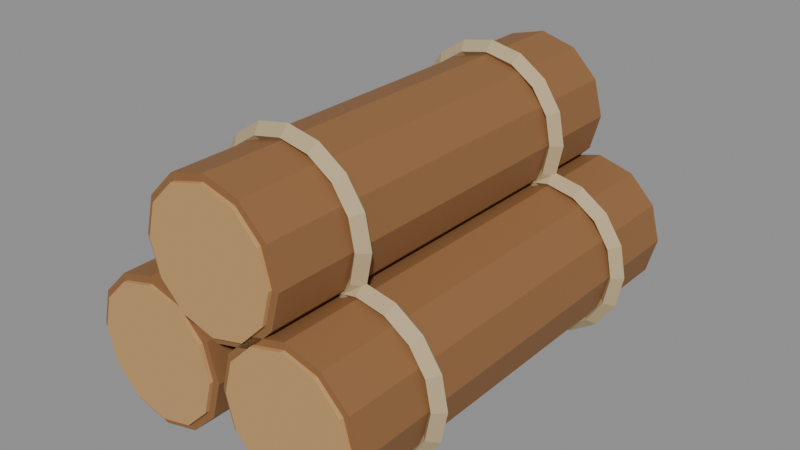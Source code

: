 # Source: cargo-timber.blend  (saved by Blender 4.2.67; exported with 4.5.12 LTS)
import bpy
from mathutils import Matrix  # noqa: F401  (used for matrix-valued properties, if any)

bpy.ops.wm.read_factory_settings(use_empty=True)
scene = bpy.context.scene
scene.name = 'Scene'

# ---- materials (node trees are filled in below, after node groups)
mat_salt_worn_oak = bpy.data.materials.new('Salt worn oak')
mat_salt_worn_oak.diffuse_color = (0.28, 0.13, 0.045, 1.0)
mat_cut_timber = bpy.data.materials.new('Cut timber')
mat_cut_timber.diffuse_color = (0.55, 0.32, 0.13, 1.0)
mat_hemp_lashings = bpy.data.materials.new('Hemp lashings')
mat_hemp_lashings.diffuse_color = (0.5, 0.39, 0.22, 1.0)

# ---- material node trees
mat_salt_worn_oak.use_nodes = True; mat_salt_worn_oak.node_tree.nodes.clear()
_N = mat_salt_worn_oak.node_tree.nodes; _L = mat_salt_worn_oak.node_tree.links
n0 = _N.new('ShaderNodeBsdfPrincipled'); n0.name = 'Principled BSDF'; n0.location = (10, 300)
n0.inputs[0].default_value = (0.28, 0.13, 0.045, 1.0)
n0.inputs[2].default_value = 0.72
n1 = _N.new('ShaderNodeOutputMaterial'); n1.name = 'Material Output'; n1.location = (300, 300)
_L.new(n0.outputs[0], n1.inputs[0])
n1.is_active_output = True
mat_cut_timber.use_nodes = True; mat_cut_timber.node_tree.nodes.clear()
_N = mat_cut_timber.node_tree.nodes; _L = mat_cut_timber.node_tree.links
n0 = _N.new('ShaderNodeBsdfPrincipled'); n0.name = 'Principled BSDF'; n0.location = (10, 300)
n0.inputs[0].default_value = (0.55, 0.32, 0.13, 1.0)
n0.inputs[2].default_value = 0.72
n1 = _N.new('ShaderNodeOutputMaterial'); n1.name = 'Material Output'; n1.location = (300, 300)
_L.new(n0.outputs[0], n1.inputs[0])
n1.is_active_output = True
mat_hemp_lashings.use_nodes = True; mat_hemp_lashings.node_tree.nodes.clear()
_N = mat_hemp_lashings.node_tree.nodes; _L = mat_hemp_lashings.node_tree.links
n0 = _N.new('ShaderNodeBsdfPrincipled'); n0.name = 'Principled BSDF'; n0.location = (10, 300)
n0.inputs[0].default_value = (0.5, 0.39, 0.22, 1.0)
n0.inputs[2].default_value = 0.72
n1 = _N.new('ShaderNodeOutputMaterial'); n1.name = 'Material Output'; n1.location = (300, 300)
_L.new(n0.outputs[0], n1.inputs[0])
n1.is_active_output = True

# ---- meshes
me_cylinder = bpy.data.meshes.new('Cylinder')
me_cylinder.from_pydata([(-0.28, 0.27, -0.825), (-0.28, 0.27, 0.825), (-0.145, 0.2338, -0.825), (-0.145, 0.2338, 0.825), (-0.04617, 0.135, -0.825), (-0.04617, 0.135, 0.825), (-0.01, 0.0, -0.825), (-0.01, 0.0, 0.825), (-0.04617, -0.135, -0.825), (-0.04617, -0.135, 0.825), (-0.145, -0.2338, -0.825), (-0.145, -0.2338, 0.825), (-0.28, -0.27, -0.825), (-0.28, -0.27, 0.825), (-0.415, -0.2338, -0.825), (-0.415, -0.2338, 0.825), (-0.5138, -0.135, -0.825), (-0.5138, -0.135, 0.825), (-0.55, 0.0, -0.825), (-0.55, 0.0, 0.825), (-0.5138, 0.135, -0.825), (-0.5138, 0.135, 0.825), (-0.415, 0.2338, -0.825), (-0.415, 0.2338, 0.825), (-0.28, 0.245, 0.821), (-0.28, 0.245, 0.839), (-0.1575, 0.2122, 0.821), (-0.1575, 0.2122, 0.839), (-0.06782, 0.1225, 0.821), (-0.06782, 0.1225, 0.839), (-0.035, 3.628e-08, 0.821), (-0.035, 3.628e-08, 0.839), (-0.06782, -0.1225, 0.821), (-0.06782, -0.1225, 0.839), (-0.1575, -0.2122, 0.821), (-0.1575, -0.2122, 0.839), (-0.28, -0.245, 0.821), (-0.28, -0.245, 0.839), (-0.4025, -0.2122, 0.821), (-0.4025, -0.2122, 0.839), (-0.4922, -0.1225, 0.821), (-0.4922, -0.1225, 0.839), (-0.525, 3.628e-08, 0.821), (-0.525, 3.628e-08, 0.839), (-0.4922, 0.1225, 0.821), (-0.4922, 0.1225, 0.839), (-0.4025, 0.2122, 0.821), (-0.4025, 0.2122, 0.839), (-0.28, 0.245, -0.839), (-0.28, 0.245, -0.821), (-0.1575, 0.2122, -0.839), (-0.1575, 0.2122, -0.821), (-0.06782, 0.1225, -0.839), (-0.06782, 0.1225, -0.821), (-0.035, -3.628e-08, -0.839), (-0.035, -3.628e-08, -0.821), (-0.06782, -0.1225, -0.839), (-0.06782, -0.1225, -0.821), (-0.1575, -0.2122, -0.839), (-0.1575, -0.2122, -0.821), (-0.28, -0.245, -0.839), (-0.28, -0.245, -0.821), (-0.4025, -0.2122, -0.839), (-0.4025, -0.2122, -0.821), (-0.4922, -0.1225, -0.839), (-0.4922, -0.1225, -0.821), (-0.525, -3.628e-08, -0.839), (-0.525, -3.628e-08, -0.821), (-0.4922, 0.1225, -0.839), (-0.4922, 0.1225, -0.821), (-0.4025, 0.2122, -0.839), (-0.4025, 0.2122, -0.821), (0.035, 2.186e-08, 0.5), (0.0, 2.186e-08, 0.535), (-0.035, 2.186e-08, 0.5), (0.0, 2.186e-08, 0.465), (0.01102, 0.1205, 0.5), (-0.02131, 0.1072, 0.535), (-0.05365, 0.09376, 0.5), (-0.02131, 0.1072, 0.465), (-0.05726, 0.2227, 0.5), (-0.08201, 0.198, 0.535), (-0.1068, 0.1732, 0.5), (-0.08201, 0.198, 0.465), (-0.1595, 0.291, 0.5), (-0.1728, 0.2587, 0.535), (-0.1862, 0.2264, 0.5), (-0.1728, 0.2587, 0.465), (-0.28, 0.315, 0.5), (-0.28, 0.28, 0.535), (-0.28, 0.245, 0.5), (-0.28, 0.28, 0.465), (-0.4005, 0.291, 0.5), (-0.3872, 0.2587, 0.535), (-0.3738, 0.2264, 0.5), (-0.3872, 0.2587, 0.465), (-0.5027, 0.2227, 0.5), (-0.478, 0.198, 0.535), (-0.4532, 0.1732, 0.5), (-0.478, 0.198, 0.465), (-0.571, 0.1205, 0.5), (-0.5387, 0.1072, 0.535), (-0.5064, 0.09376, 0.5), (-0.5387, 0.1072, 0.465), (-0.595, 4.939e-08, 0.5), (-0.56, 4.633e-08, 0.535), (-0.525, 4.327e-08, 0.5), (-0.56, 4.633e-08, 0.465), (-0.571, -0.1205, 0.5), (-0.5387, -0.1072, 0.535), (-0.5064, -0.09376, 0.5), (-0.5387, -0.1072, 0.465), (-0.5027, -0.2227, 0.5), (-0.478, -0.198, 0.535), (-0.4532, -0.1732, 0.5), (-0.478, -0.198, 0.465), (-0.4005, -0.291, 0.5), (-0.3872, -0.2587, 0.535), (-0.3738, -0.2264, 0.5), (-0.3872, -0.2587, 0.465), (-0.28, -0.315, 0.5), (-0.28, -0.28, 0.535), (-0.28, -0.245, 0.5), (-0.28, -0.28, 0.465), (-0.1595, -0.291, 0.5), (-0.1728, -0.2587, 0.535), (-0.1862, -0.2264, 0.5), (-0.1728, -0.2587, 0.465), (-0.05726, -0.2227, 0.5), (-0.08201, -0.198, 0.535), (-0.1068, -0.1732, 0.5), (-0.08201, -0.198, 0.465), (0.01102, -0.1205, 0.5), (-0.02131, -0.1072, 0.535), (-0.05365, -0.09376, 0.5), (-0.02131, -0.1072, 0.465), (0.035, -2.186e-08, -0.5), (0.0, -2.186e-08, -0.465), (-0.035, -2.186e-08, -0.5), (0.0, -2.186e-08, -0.535), (0.01102, 0.1205, -0.5), (-0.02131, 0.1072, -0.465), (-0.05365, 0.09376, -0.5), (-0.02131, 0.1072, -0.535), (-0.05726, 0.2227, -0.5), (-0.08201, 0.198, -0.465), (-0.1068, 0.1732, -0.5), (-0.08201, 0.198, -0.535), (-0.1595, 0.291, -0.5), (-0.1728, 0.2587, -0.465), (-0.1862, 0.2264, -0.5), (-0.1728, 0.2587, -0.535), (-0.28, 0.315, -0.5), (-0.28, 0.28, -0.465), (-0.28, 0.245, -0.5), (-0.28, 0.28, -0.535), (-0.4005, 0.291, -0.5), (-0.3872, 0.2587, -0.465), (-0.3738, 0.2264, -0.5), (-0.3872, 0.2587, -0.535), (-0.5027, 0.2227, -0.5), (-0.478, 0.198, -0.465), (-0.4532, 0.1732, -0.5), (-0.478, 0.198, -0.535), (-0.571, 0.1205, -0.5), (-0.5387, 0.1072, -0.465), (-0.5064, 0.09376, -0.5), (-0.5387, 0.1072, -0.535), (-0.595, 5.682e-09, -0.5), (-0.56, 2.623e-09, -0.465), (-0.525, -4.371e-10, -0.5), (-0.56, 2.623e-09, -0.535), (-0.571, -0.1205, -0.5), (-0.5387, -0.1072, -0.465), (-0.5064, -0.09376, -0.5), (-0.5387, -0.1072, -0.535), (-0.5027, -0.2227, -0.5), (-0.478, -0.198, -0.465), (-0.4532, -0.1732, -0.5), (-0.478, -0.198, -0.535), (-0.4005, -0.291, -0.5), (-0.3872, -0.2587, -0.465), (-0.3738, -0.2264, -0.5), (-0.3872, -0.2587, -0.535), (-0.28, -0.315, -0.5), (-0.28, -0.28, -0.465), (-0.28, -0.245, -0.5), (-0.28, -0.28, -0.535), (-0.1595, -0.291, -0.5), (-0.1728, -0.2587, -0.465), (-0.1862, -0.2264, -0.5), (-0.1728, -0.2587, -0.535), (-0.05726, -0.2227, -0.5), (-0.08201, -0.198, -0.465), (-0.1068, -0.1732, -0.5), (-0.08201, -0.198, -0.535), (0.01102, -0.1205, -0.5), (-0.02131, -0.1072, -0.465), (-0.05365, -0.09376, -0.5), (-0.02131, -0.1072, -0.535), (0.28, 0.27, -0.825), (0.28, 0.27, 0.825), (0.415, 0.2338, -0.825), (0.415, 0.2338, 0.825), (0.5138, 0.135, -0.825), (0.5138, 0.135, 0.825), (0.55, 0.0, -0.825), (0.55, 0.0, 0.825), (0.5138, -0.135, -0.825), (0.5138, -0.135, 0.825), (0.415, -0.2338, -0.825), (0.415, -0.2338, 0.825), (0.28, -0.27, -0.825), (0.28, -0.27, 0.825), (0.145, -0.2338, -0.825), (0.145, -0.2338, 0.825), (0.04617, -0.135, -0.825), (0.04617, -0.135, 0.825), (0.01, 0.0, -0.825), (0.01, 0.0, 0.825), (0.04617, 0.135, -0.825), (0.04617, 0.135, 0.825), (0.145, 0.2338, -0.825), (0.145, 0.2338, 0.825), (0.28, 0.245, 0.821), (0.28, 0.245, 0.839), (0.4025, 0.2122, 0.821), (0.4025, 0.2122, 0.839), (0.4922, 0.1225, 0.821), (0.4922, 0.1225, 0.839), (0.525, 3.628e-08, 0.821), (0.525, 3.628e-08, 0.839), (0.4922, -0.1225, 0.821), (0.4922, -0.1225, 0.839), (0.4025, -0.2122, 0.821), (0.4025, -0.2122, 0.839), (0.28, -0.245, 0.821), (0.28, -0.245, 0.839), (0.1575, -0.2122, 0.821), (0.1575, -0.2122, 0.839), (0.06782, -0.1225, 0.821), (0.06782, -0.1225, 0.839), (0.035, 3.628e-08, 0.821), (0.035, 3.628e-08, 0.839), (0.06782, 0.1225, 0.821), (0.06782, 0.1225, 0.839), (0.1575, 0.2122, 0.821), (0.1575, 0.2122, 0.839), (0.28, 0.245, -0.839), (0.28, 0.245, -0.821), (0.4025, 0.2122, -0.839), (0.4025, 0.2122, -0.821), (0.4922, 0.1225, -0.839), (0.4922, 0.1225, -0.821), (0.525, -3.628e-08, -0.839), (0.525, -3.628e-08, -0.821), (0.4922, -0.1225, -0.839), (0.4922, -0.1225, -0.821), (0.4025, -0.2122, -0.839), (0.4025, -0.2122, -0.821), (0.28, -0.245, -0.839), (0.28, -0.245, -0.821), (0.1575, -0.2122, -0.839), (0.1575, -0.2122, -0.821), (0.06782, -0.1225, -0.839), (0.06782, -0.1225, -0.821), (0.035, -3.628e-08, -0.839), (0.035, -3.628e-08, -0.821), (0.06782, 0.1225, -0.839), (0.06782, 0.1225, -0.821), (0.1575, 0.2122, -0.839), (0.1575, 0.2122, -0.821), (0.595, 2.186e-08, 0.5), (0.56, 2.186e-08, 0.535), (0.525, 2.186e-08, 0.5), (0.56, 2.186e-08, 0.465), (0.571, 0.1205, 0.5), (0.5387, 0.1072, 0.535), (0.5064, 0.09376, 0.5), (0.5387, 0.1072, 0.465), (0.5027, 0.2227, 0.5), (0.478, 0.198, 0.535), (0.4532, 0.1732, 0.5), (0.478, 0.198, 0.465), (0.4005, 0.291, 0.5), (0.3872, 0.2587, 0.535), (0.3738, 0.2264, 0.5), (0.3872, 0.2587, 0.465), (0.28, 0.315, 0.5), (0.28, 0.28, 0.535), (0.28, 0.245, 0.5), (0.28, 0.28, 0.465), (0.1595, 0.291, 0.5), (0.1728, 0.2587, 0.535), (0.1862, 0.2264, 0.5), (0.1728, 0.2587, 0.465), (0.05726, 0.2227, 0.5), (0.08201, 0.198, 0.535), (0.1068, 0.1732, 0.5), (0.08201, 0.198, 0.465), (-0.01102, 0.1205, 0.5), (0.02131, 0.1072, 0.535), (0.05365, 0.09376, 0.5), (0.02131, 0.1072, 0.465), (-0.035, 4.939e-08, 0.5), (0.0, 4.633e-08, 0.535), (0.035, 4.327e-08, 0.5), (0.0, 4.633e-08, 0.465), (-0.01102, -0.1205, 0.5), (0.02131, -0.1072, 0.535), (0.05365, -0.09376, 0.5), (0.02131, -0.1072, 0.465), (0.05726, -0.2227, 0.5), (0.08201, -0.198, 0.535), (0.1068, -0.1732, 0.5), (0.08201, -0.198, 0.465), (0.1595, -0.291, 0.5), (0.1728, -0.2587, 0.535), (0.1862, -0.2264, 0.5), (0.1728, -0.2587, 0.465), (0.28, -0.315, 0.5), (0.28, -0.28, 0.535), (0.28, -0.245, 0.5), (0.28, -0.28, 0.465), (0.4005, -0.291, 0.5), (0.3872, -0.2587, 0.535), (0.3738, -0.2264, 0.5), (0.3872, -0.2587, 0.465), (0.5027, -0.2227, 0.5), (0.478, -0.198, 0.535), (0.4532, -0.1732, 0.5), (0.478, -0.198, 0.465), (0.571, -0.1205, 0.5), (0.5387, -0.1072, 0.535), (0.5064, -0.09376, 0.5), (0.5387, -0.1072, 0.465), (0.595, -2.186e-08, -0.5), (0.56, -2.186e-08, -0.465), (0.525, -2.186e-08, -0.5), (0.56, -2.186e-08, -0.535), (0.571, 0.1205, -0.5), (0.5387, 0.1072, -0.465), (0.5064, 0.09376, -0.5), (0.5387, 0.1072, -0.535), (0.5027, 0.2227, -0.5), (0.478, 0.198, -0.465), (0.4532, 0.1732, -0.5), (0.478, 0.198, -0.535), (0.4005, 0.291, -0.5), (0.3872, 0.2587, -0.465), (0.3738, 0.2264, -0.5), (0.3872, 0.2587, -0.535), (0.28, 0.315, -0.5), (0.28, 0.28, -0.465), (0.28, 0.245, -0.5), (0.28, 0.28, -0.535), (0.1595, 0.291, -0.5), (0.1728, 0.2587, -0.465), (0.1862, 0.2264, -0.5), (0.1728, 0.2587, -0.535), (0.05726, 0.2227, -0.5), (0.08201, 0.198, -0.465), (0.1068, 0.1732, -0.5), (0.08201, 0.198, -0.535), (-0.01102, 0.1205, -0.5), (0.02131, 0.1072, -0.465), (0.05365, 0.09376, -0.5), (0.02131, 0.1072, -0.535), (-0.035, 5.682e-09, -0.5), (0.0, 2.623e-09, -0.465), (0.035, -4.371e-10, -0.5), (0.0, 2.623e-09, -0.535), (-0.01102, -0.1205, -0.5), (0.02131, -0.1072, -0.465), (0.05365, -0.09376, -0.5), (0.02131, -0.1072, -0.535), (0.05726, -0.2227, -0.5), (0.08201, -0.198, -0.465), (0.1068, -0.1732, -0.5), (0.08201, -0.198, -0.535), (0.1595, -0.291, -0.5), (0.1728, -0.2587, -0.465), (0.1862, -0.2264, -0.5), (0.1728, -0.2587, -0.535), (0.28, -0.315, -0.5), (0.28, -0.28, -0.465), (0.28, -0.245, -0.5), (0.28, -0.28, -0.535), (0.4005, -0.291, -0.5), (0.3872, -0.2587, -0.465), (0.3738, -0.2264, -0.5), (0.3872, -0.2587, -0.535), (0.5027, -0.2227, -0.5), (0.478, -0.198, -0.465), (0.4532, -0.1732, -0.5), (0.478, -0.198, -0.535), (0.571, -0.1205, -0.5), (0.5387, -0.1072, -0.465), (0.5064, -0.09376, -0.5), (0.5387, -0.1072, -0.535), (0.0, 0.69, -0.825), (0.0, 0.69, 0.825), (0.135, 0.6538, -0.825), (0.135, 0.6538, 0.825), (0.2338, 0.555, -0.825), (0.2338, 0.555, 0.825), (0.27, 0.42, -0.825), (0.27, 0.42, 0.825), (0.2338, 0.285, -0.825), (0.2338, 0.285, 0.825), (0.135, 0.1862, -0.825), (0.135, 0.1862, 0.825), (0.0, 0.15, -0.825), (0.0, 0.15, 0.825), (-0.135, 0.1862, -0.825), (-0.135, 0.1862, 0.825), (-0.2338, 0.285, -0.825), (-0.2338, 0.285, 0.825), (-0.27, 0.42, -0.825), (-0.27, 0.42, 0.825), (-0.2338, 0.555, -0.825), (-0.2338, 0.555, 0.825), (-0.135, 0.6538, -0.825), (-0.135, 0.6538, 0.825), (0.0, 0.665, 0.821), (0.0, 0.665, 0.839), (0.1225, 0.6322, 0.821), (0.1225, 0.6322, 0.839), (0.2122, 0.5425, 0.821), (0.2122, 0.5425, 0.839), (0.245, 0.42, 0.821), (0.245, 0.42, 0.839), (0.2122, 0.2975, 0.821), (0.2122, 0.2975, 0.839), (0.1225, 0.2078, 0.821), (0.1225, 0.2078, 0.839), (0.0, 0.175, 0.821), (0.0, 0.175, 0.839), (-0.1225, 0.2078, 0.821), (-0.1225, 0.2078, 0.839), (-0.2122, 0.2975, 0.821), (-0.2122, 0.2975, 0.839), (-0.245, 0.42, 0.821), (-0.245, 0.42, 0.839), (-0.2122, 0.5425, 0.821), (-0.2122, 0.5425, 0.839), (-0.1225, 0.6322, 0.821), (-0.1225, 0.6322, 0.839), (0.0, 0.665, -0.839), (0.0, 0.665, -0.821), (0.1225, 0.6322, -0.839), (0.1225, 0.6322, -0.821), (0.2122, 0.5425, -0.839), (0.2122, 0.5425, -0.821), (0.245, 0.42, -0.839), (0.245, 0.42, -0.821), (0.2122, 0.2975, -0.839), (0.2122, 0.2975, -0.821), (0.1225, 0.2078, -0.839), (0.1225, 0.2078, -0.821), (0.0, 0.175, -0.839), (0.0, 0.175, -0.821), (-0.1225, 0.2078, -0.839), (-0.1225, 0.2078, -0.821), (-0.2122, 0.2975, -0.839), (-0.2122, 0.2975, -0.821), (-0.245, 0.42, -0.839), (-0.245, 0.42, -0.821), (-0.2122, 0.5425, -0.839), (-0.2122, 0.5425, -0.821), (-0.1225, 0.6322, -0.839), (-0.1225, 0.6322, -0.821), (0.315, 0.42, 0.5), (0.28, 0.42, 0.535), (0.245, 0.42, 0.5), (0.28, 0.42, 0.465), (0.291, 0.5405, 0.5), (0.2587, 0.5272, 0.535), (0.2264, 0.5138, 0.5), (0.2587, 0.5272, 0.465), (0.2227, 0.6427, 0.5), (0.198, 0.618, 0.535), (0.1732, 0.5932, 0.5), (0.198, 0.618, 0.465), (0.1205, 0.711, 0.5), (0.1072, 0.6787, 0.535), (0.09376, 0.6464, 0.5), (0.1072, 0.6787, 0.465), (2.98e-08, 0.735, 0.5), (2.98e-08, 0.7, 0.535), (2.98e-08, 0.665, 0.5), (2.98e-08, 0.7, 0.465), (-0.1205, 0.711, 0.5), (-0.1072, 0.6787, 0.535), (-0.09376, 0.6464, 0.5), (-0.1072, 0.6787, 0.465), (-0.2227, 0.6427, 0.5), (-0.198, 0.618, 0.535), (-0.1732, 0.5932, 0.5), (-0.198, 0.618, 0.465), (-0.291, 0.5405, 0.5), (-0.2587, 0.5272, 0.535), (-0.2264, 0.5138, 0.5), (-0.2587, 0.5272, 0.465), (-0.315, 0.42, 0.5), (-0.28, 0.42, 0.535), (-0.245, 0.42, 0.5), (-0.28, 0.42, 0.465), (-0.291, 0.2995, 0.5), (-0.2587, 0.3128, 0.535), (-0.2264, 0.3262, 0.5), (-0.2587, 0.3128, 0.465), (-0.2227, 0.1973, 0.5), (-0.198, 0.222, 0.535), (-0.1732, 0.2468, 0.5), (-0.198, 0.222, 0.465), (-0.1205, 0.129, 0.5), (-0.1072, 0.1613, 0.535), (-0.09376, 0.1936, 0.5), (-0.1072, 0.1613, 0.465), (2.98e-08, 0.105, 0.5), (2.98e-08, 0.14, 0.535), (2.98e-08, 0.175, 0.5), (2.98e-08, 0.14, 0.465), (0.1205, 0.129, 0.5), (0.1072, 0.1613, 0.535), (0.09376, 0.1936, 0.5), (0.1072, 0.1613, 0.465), (0.2227, 0.1973, 0.5), (0.198, 0.222, 0.535), (0.1732, 0.2468, 0.5), (0.198, 0.222, 0.465), (0.291, 0.2995, 0.5), (0.2587, 0.3128, 0.535), (0.2264, 0.3262, 0.5), (0.2587, 0.3128, 0.465), (0.315, 0.42, -0.5), (0.28, 0.42, -0.465), (0.245, 0.42, -0.5), (0.28, 0.42, -0.535), (0.291, 0.5405, -0.5), (0.2587, 0.5272, -0.465), (0.2264, 0.5138, -0.5), (0.2587, 0.5272, -0.535), (0.2227, 0.6427, -0.5), (0.198, 0.618, -0.465), (0.1732, 0.5932, -0.5), (0.198, 0.618, -0.535), (0.1205, 0.711, -0.5), (0.1072, 0.6787, -0.465), (0.09376, 0.6464, -0.5), (0.1072, 0.6787, -0.535), (2.98e-08, 0.735, -0.5), (2.98e-08, 0.7, -0.465), (2.98e-08, 0.665, -0.5), (2.98e-08, 0.7, -0.535), (-0.1205, 0.711, -0.5), (-0.1072, 0.6787, -0.465), (-0.09376, 0.6464, -0.5), (-0.1072, 0.6787, -0.535), (-0.2227, 0.6427, -0.5), (-0.198, 0.618, -0.465), (-0.1732, 0.5932, -0.5), (-0.198, 0.618, -0.535), (-0.291, 0.5405, -0.5), (-0.2587, 0.5272, -0.465), (-0.2264, 0.5138, -0.5), (-0.2587, 0.5272, -0.535), (-0.315, 0.42, -0.5), (-0.28, 0.42, -0.465), (-0.245, 0.42, -0.5), (-0.28, 0.42, -0.535), (-0.291, 0.2995, -0.5), (-0.2587, 0.3128, -0.465), (-0.2264, 0.3262, -0.5), (-0.2587, 0.3128, -0.535), (-0.2227, 0.1973, -0.5), (-0.198, 0.222, -0.465), (-0.1732, 0.2468, -0.5), (-0.198, 0.222, -0.535), (-0.1205, 0.129, -0.5), (-0.1072, 0.1613, -0.465), (-0.09376, 0.1936, -0.5), (-0.1072, 0.1613, -0.535), (2.98e-08, 0.105, -0.5), (2.98e-08, 0.14, -0.465), (2.98e-08, 0.175, -0.5), (2.98e-08, 0.14, -0.535), (0.1205, 0.129, -0.5), (0.1072, 0.1613, -0.465), (0.09376, 0.1936, -0.5), (0.1072, 0.1613, -0.535), (0.2227, 0.1973, -0.5), (0.198, 0.222, -0.465), (0.1732, 0.2468, -0.5), (0.198, 0.222, -0.535), (0.291, 0.2995, -0.5), (0.2587, 0.3128, -0.465), (0.2264, 0.3262, -0.5), (0.2587, 0.3128, -0.535)], [], [(0, 1, 3, 2), (2, 3, 5, 4), (4, 5, 7, 6), (6, 7, 9, 8), (8, 9, 11, 10), (10, 11, 13, 12), (12, 13, 15, 14), (14, 15, 17, 16), (16, 17, 19, 18), (18, 19, 21, 20), (3, 1, 23, 21, 19, 17, 15, 13, 11, 9, 7, 5), (20, 21, 23, 22), (22, 23, 1, 0), (0, 2, 4, 6, 8, 10, 12, 14, 16, 18, 20, 22), (24, 25, 27, 26), (26, 27, 29, 28), (28, 29, 31, 30), (30, 31, 33, 32), (32, 33, 35, 34), (34, 35, 37, 36), (36, 37, 39, 38), (38, 39, 41, 40), (40, 41, 43, 42), (42, 43, 45, 44), (27, 25, 47, 45, 43, 41, 39, 37, 35, 33, 31, 29), (44, 45, 47, 46), (46, 47, 25, 24), (24, 26, 28, 30, 32, 34, 36, 38, 40, 42, 44, 46), (48, 49, 51, 50), (50, 51, 53, 52), (52, 53, 55, 54), (54, 55, 57, 56), (56, 57, 59, 58), (58, 59, 61, 60), (60, 61, 63, 62), (62, 63, 65, 64), (64, 65, 67, 66), (66, 67, 69, 68), (51, 49, 71, 69, 67, 65, 63, 61, 59, 57, 55, 53), (68, 69, 71, 70), (70, 71, 49, 48), (48, 50, 52, 54, 56, 58, 60, 62, 64, 66, 68, 70), (72, 76, 77, 73), (73, 77, 78, 74), (74, 78, 79, 75), (75, 79, 76, 72), (76, 80, 81, 77), (77, 81, 82, 78), (78, 82, 83, 79), (79, 83, 80, 76), (80, 84, 85, 81), (81, 85, 86, 82), (82, 86, 87, 83), (83, 87, 84, 80), (84, 88, 89, 85), (85, 89, 90, 86), (86, 90, 91, 87), (87, 91, 88, 84), (88, 92, 93, 89), (89, 93, 94, 90), (90, 94, 95, 91), (91, 95, 92, 88), (92, 96, 97, 93), (93, 97, 98, 94), (94, 98, 99, 95), (95, 99, 96, 92), (96, 100, 101, 97), (97, 101, 102, 98), (98, 102, 103, 99), (99, 103, 100, 96), (100, 104, 105, 101), (101, 105, 106, 102), (102, 106, 107, 103), (103, 107, 104, 100), (104, 108, 109, 105), (105, 109, 110, 106), (106, 110, 111, 107), (107, 111, 108, 104), (108, 112, 113, 109), (109, 113, 114, 110), (110, 114, 115, 111), (111, 115, 112, 108), (112, 116, 117, 113), (113, 117, 118, 114), (114, 118, 119, 115), (115, 119, 116, 112), (116, 120, 121, 117), (117, 121, 122, 118), (118, 122, 123, 119), (119, 123, 120, 116), (120, 124, 125, 121), (121, 125, 126, 122), (122, 126, 127, 123), (123, 127, 124, 120), (124, 128, 129, 125), (125, 129, 130, 126), (126, 130, 131, 127), (127, 131, 128, 124), (128, 132, 133, 129), (129, 133, 134, 130), (130, 134, 135, 131), (131, 135, 132, 128), (132, 72, 73, 133), (133, 73, 74, 134), (134, 74, 75, 135), (135, 75, 72, 132), (136, 140, 141, 137), (137, 141, 142, 138), (138, 142, 143, 139), (139, 143, 140, 136), (140, 144, 145, 141), (141, 145, 146, 142), (142, 146, 147, 143), (143, 147, 144, 140), (144, 148, 149, 145), (145, 149, 150, 146), (146, 150, 151, 147), (147, 151, 148, 144), (148, 152, 153, 149), (149, 153, 154, 150), (150, 154, 155, 151), (151, 155, 152, 148), (152, 156, 157, 153), (153, 157, 158, 154), (154, 158, 159, 155), (155, 159, 156, 152), (156, 160, 161, 157), (157, 161, 162, 158), (158, 162, 163, 159), (159, 163, 160, 156), (160, 164, 165, 161), (161, 165, 166, 162), (162, 166, 167, 163), (163, 167, 164, 160), (164, 168, 169, 165), (165, 169, 170, 166), (166, 170, 171, 167), (167, 171, 168, 164), (168, 172, 173, 169), (169, 173, 174, 170), (170, 174, 175, 171), (171, 175, 172, 168), (172, 176, 177, 173), (173, 177, 178, 174), (174, 178, 179, 175), (175, 179, 176, 172), (176, 180, 181, 177), (177, 181, 182, 178), (178, 182, 183, 179), (179, 183, 180, 176), (180, 184, 185, 181), (181, 185, 186, 182), (182, 186, 187, 183), (183, 187, 184, 180), (184, 188, 189, 185), (185, 189, 190, 186), (186, 190, 191, 187), (187, 191, 188, 184), (188, 192, 193, 189), (189, 193, 194, 190), (190, 194, 195, 191), (191, 195, 192, 188), (192, 196, 197, 193), (193, 197, 198, 194), (194, 198, 199, 195), (195, 199, 196, 192), (196, 136, 137, 197), (197, 137, 138, 198), (198, 138, 139, 199), (199, 139, 136, 196), (200, 201, 203, 202), (202, 203, 205, 204), (204, 205, 207, 206), (206, 207, 209, 208), (208, 209, 211, 210), (210, 211, 213, 212), (212, 213, 215, 214), (214, 215, 217, 216), (216, 217, 219, 218), (218, 219, 221, 220), (203, 201, 223, 221, 219, 217, 215, 213, 211, 209, 207, 205), (220, 221, 223, 222), (222, 223, 201, 200), (200, 202, 204, 206, 208, 210, 212, 214, 216, 218, 220, 222), (224, 225, 227, 226), (226, 227, 229, 228), (228, 229, 231, 230), (230, 231, 233, 232), (232, 233, 235, 234), (234, 235, 237, 236), (236, 237, 239, 238), (238, 239, 241, 240), (240, 241, 243, 242), (242, 243, 245, 244), (227, 225, 247, 245, 243, 241, 239, 237, 235, 233, 231, 229), (244, 245, 247, 246), (246, 247, 225, 224), (224, 226, 228, 230, 232, 234, 236, 238, 240, 242, 244, 246), (248, 249, 251, 250), (250, 251, 253, 252), (252, 253, 255, 254), (254, 255, 257, 256), (256, 257, 259, 258), (258, 259, 261, 260), (260, 261, 263, 262), (262, 263, 265, 264), (264, 265, 267, 266), (266, 267, 269, 268), (251, 249, 271, 269, 267, 265, 263, 261, 259, 257, 255, 253), (268, 269, 271, 270), (270, 271, 249, 248), (248, 250, 252, 254, 256, 258, 260, 262, 264, 266, 268, 270), (272, 276, 277, 273), (273, 277, 278, 274), (274, 278, 279, 275), (275, 279, 276, 272), (276, 280, 281, 277), (277, 281, 282, 278), (278, 282, 283, 279), (279, 283, 280, 276), (280, 284, 285, 281), (281, 285, 286, 282), (282, 286, 287, 283), (283, 287, 284, 280), (284, 288, 289, 285), (285, 289, 290, 286), (286, 290, 291, 287), (287, 291, 288, 284), (288, 292, 293, 289), (289, 293, 294, 290), (290, 294, 295, 291), (291, 295, 292, 288), (292, 296, 297, 293), (293, 297, 298, 294), (294, 298, 299, 295), (295, 299, 296, 292), (296, 300, 301, 297), (297, 301, 302, 298), (298, 302, 303, 299), (299, 303, 300, 296), (300, 304, 305, 301), (301, 305, 306, 302), (302, 306, 307, 303), (303, 307, 304, 300), (304, 308, 309, 305), (305, 309, 310, 306), (306, 310, 311, 307), (307, 311, 308, 304), (308, 312, 313, 309), (309, 313, 314, 310), (310, 314, 315, 311), (311, 315, 312, 308), (312, 316, 317, 313), (313, 317, 318, 314), (314, 318, 319, 315), (315, 319, 316, 312), (316, 320, 321, 317), (317, 321, 322, 318), (318, 322, 323, 319), (319, 323, 320, 316), (320, 324, 325, 321), (321, 325, 326, 322), (322, 326, 327, 323), (323, 327, 324, 320), (324, 328, 329, 325), (325, 329, 330, 326), (326, 330, 331, 327), (327, 331, 328, 324), (328, 332, 333, 329), (329, 333, 334, 330), (330, 334, 335, 331), (331, 335, 332, 328), (332, 272, 273, 333), (333, 273, 274, 334), (334, 274, 275, 335), (335, 275, 272, 332), (336, 340, 341, 337), (337, 341, 342, 338), (338, 342, 343, 339), (339, 343, 340, 336), (340, 344, 345, 341), (341, 345, 346, 342), (342, 346, 347, 343), (343, 347, 344, 340), (344, 348, 349, 345), (345, 349, 350, 346), (346, 350, 351, 347), (347, 351, 348, 344), (348, 352, 353, 349), (349, 353, 354, 350), (350, 354, 355, 351), (351, 355, 352, 348), (352, 356, 357, 353), (353, 357, 358, 354), (354, 358, 359, 355), (355, 359, 356, 352), (356, 360, 361, 357), (357, 361, 362, 358), (358, 362, 363, 359), (359, 363, 360, 356), (360, 364, 365, 361), (361, 365, 366, 362), (362, 366, 367, 363), (363, 367, 364, 360), (364, 368, 369, 365), (365, 369, 370, 366), (366, 370, 371, 367), (367, 371, 368, 364), (368, 372, 373, 369), (369, 373, 374, 370), (370, 374, 375, 371), (371, 375, 372, 368), (372, 376, 377, 373), (373, 377, 378, 374), (374, 378, 379, 375), (375, 379, 376, 372), (376, 380, 381, 377), (377, 381, 382, 378), (378, 382, 383, 379), (379, 383, 380, 376), (380, 384, 385, 381), (381, 385, 386, 382), (382, 386, 387, 383), (383, 387, 384, 380), (384, 388, 389, 385), (385, 389, 390, 386), (386, 390, 391, 387), (387, 391, 388, 384), (388, 392, 393, 389), (389, 393, 394, 390), (390, 394, 395, 391), (391, 395, 392, 388), (392, 396, 397, 393), (393, 397, 398, 394), (394, 398, 399, 395), (395, 399, 396, 392), (396, 336, 337, 397), (397, 337, 338, 398), (398, 338, 339, 399), (399, 339, 336, 396), (400, 401, 403, 402), (402, 403, 405, 404), (404, 405, 407, 406), (406, 407, 409, 408), (408, 409, 411, 410), (410, 411, 413, 412), (412, 413, 415, 414), (414, 415, 417, 416), (416, 417, 419, 418), (418, 419, 421, 420), (403, 401, 423, 421, 419, 417, 415, 413, 411, 409, 407, 405), (420, 421, 423, 422), (422, 423, 401, 400), (400, 402, 404, 406, 408, 410, 412, 414, 416, 418, 420, 422), (424, 425, 427, 426), (426, 427, 429, 428), (428, 429, 431, 430), (430, 431, 433, 432), (432, 433, 435, 434), (434, 435, 437, 436), (436, 437, 439, 438), (438, 439, 441, 440), (440, 441, 443, 442), (442, 443, 445, 444), (427, 425, 447, 445, 443, 441, 439, 437, 435, 433, 431, 429), (444, 445, 447, 446), (446, 447, 425, 424), (424, 426, 428, 430, 432, 434, 436, 438, 440, 442, 444, 446), (448, 449, 451, 450), (450, 451, 453, 452), (452, 453, 455, 454), (454, 455, 457, 456), (456, 457, 459, 458), (458, 459, 461, 460), (460, 461, 463, 462), (462, 463, 465, 464), (464, 465, 467, 466), (466, 467, 469, 468), (451, 449, 471, 469, 467, 465, 463, 461, 459, 457, 455, 453), (468, 469, 471, 470), (470, 471, 449, 448), (448, 450, 452, 454, 456, 458, 460, 462, 464, 466, 468, 470), (472, 476, 477, 473), (473, 477, 478, 474), (474, 478, 479, 475), (475, 479, 476, 472), (476, 480, 481, 477), (477, 481, 482, 478), (478, 482, 483, 479), (479, 483, 480, 476), (480, 484, 485, 481), (481, 485, 486, 482), (482, 486, 487, 483), (483, 487, 484, 480), (484, 488, 489, 485), (485, 489, 490, 486), (486, 490, 491, 487), (487, 491, 488, 484), (488, 492, 493, 489), (489, 493, 494, 490), (490, 494, 495, 491), (491, 495, 492, 488), (492, 496, 497, 493), (493, 497, 498, 494), (494, 498, 499, 495), (495, 499, 496, 492), (496, 500, 501, 497), (497, 501, 502, 498), (498, 502, 503, 499), (499, 503, 500, 496), (500, 504, 505, 501), (501, 505, 506, 502), (502, 506, 507, 503), (503, 507, 504, 500), (504, 508, 509, 505), (505, 509, 510, 506), (506, 510, 511, 507), (507, 511, 508, 504), (508, 512, 513, 509), (509, 513, 514, 510), (510, 514, 515, 511), (511, 515, 512, 508), (512, 516, 517, 513), (513, 517, 518, 514), (514, 518, 519, 515), (515, 519, 516, 512), (516, 520, 521, 517), (517, 521, 522, 518), (518, 522, 523, 519), (519, 523, 520, 516), (520, 524, 525, 521), (521, 525, 526, 522), (522, 526, 527, 523), (523, 527, 524, 520), (524, 528, 529, 525), (525, 529, 530, 526), (526, 530, 531, 527), (527, 531, 528, 524), (528, 532, 533, 529), (529, 533, 534, 530), (530, 534, 535, 531), (531, 535, 532, 528), (532, 472, 473, 533), (533, 473, 474, 534), (534, 474, 475, 535), (535, 475, 472, 532), (536, 540, 541, 537), (537, 541, 542, 538), (538, 542, 543, 539), (539, 543, 540, 536), (540, 544, 545, 541), (541, 545, 546, 542), (542, 546, 547, 543), (543, 547, 544, 540), (544, 548, 549, 545), (545, 549, 550, 546), (546, 550, 551, 547), (547, 551, 548, 544), (548, 552, 553, 549), (549, 553, 554, 550), (550, 554, 555, 551), (551, 555, 552, 548), (552, 556, 557, 553), (553, 557, 558, 554), (554, 558, 559, 555), (555, 559, 556, 552), (556, 560, 561, 557), (557, 561, 562, 558), (558, 562, 563, 559), (559, 563, 560, 556), (560, 564, 565, 561), (561, 565, 566, 562), (562, 566, 567, 563), (563, 567, 564, 560), (564, 568, 569, 565), (565, 569, 570, 566), (566, 570, 571, 567), (567, 571, 568, 564), (568, 572, 573, 569), (569, 573, 574, 570), (570, 574, 575, 571), (571, 575, 572, 568), (572, 576, 577, 573), (573, 577, 578, 574), (574, 578, 579, 575), (575, 579, 576, 572), (576, 580, 581, 577), (577, 581, 582, 578), (578, 582, 583, 579), (579, 583, 580, 576), (580, 584, 585, 581), (581, 585, 586, 582), (582, 586, 587, 583), (583, 587, 584, 580), (584, 588, 589, 585), (585, 589, 590, 586), (586, 590, 591, 587), (587, 591, 588, 584), (588, 592, 593, 589), (589, 593, 594, 590), (590, 594, 595, 591), (591, 595, 592, 588), (592, 596, 597, 593), (593, 597, 598, 594), (594, 598, 599, 595), (595, 599, 596, 592), (596, 536, 537, 597), (597, 537, 538, 598), (598, 538, 539, 599), (599, 539, 536, 596)])
me_cylinder.polygons.foreach_set('material_index', [0, 0, 0, 0, 0, 0, 0, 0, 0, 0, 0, 0, 0, 0, 1, 1, 1, 1, 1, 1, 1, 1, 1, 1, 1, 1, 1, 1, 1, 1, 1, 1, 1, 1, 1, 1, 1, 1, 1, 1, 1, 1, 2, 2, 2, 2, 2, 2, 2, 2, 2, 2, 2, 2, 2, 2, 2, 2, 2, 2, 2, 2, 2, 2, 2, 2, 2, 2, 2, 2, 2, 2, 2, 2, 2, 2, 2, 2, 2, 2, 2, 2, 2, 2, 2, 2, 2, 2, 2, 2, 2, 2, 2, 2, 2, 2, 2, 2, 2, 2, 2, 2, 2, 2, 2, 2, 2, 2, 2, 2, 2, 2, 2, 2, 2, 2, 2, 2, 2, 2, 2, 2, 2, 2, 2, 2, 2, 2, 2, 2, 2, 2, 2, 2, 2, 2, 2, 2, 2, 2, 2, 2, 2, 2, 2, 2, 2, 2, 2, 2, 2, 2, 2, 2, 2, 2, 2, 2, 2, 2, 2, 2, 2, 2, 2, 2, 2, 2, 2, 2, 0, 0, 0, 0, 0, 0, 0, 0, 0, 0, 0, 0, 0, 0, 1, 1, 1, 1, 1, 1, 1, 1, 1, 1, 1, 1, 1, 1, 1, 1, 1, 1, 1, 1, 1, 1, 1, 1, 1, 1, 1, 1, 2, 2, 2, 2, 2, 2, 2, 2, 2, 2, 2, 2, 2, 2, 2, 2, 2, 2, 2, 2, 2, 2, 2, 2, 2, 2, 2, 2, 2, 2, 2, 2, 2, 2, 2, 2, 2, 2, 2, 2, 2, 2, 2, 2, 2, 2, 2, 2, 2, 2, 2, 2, 2, 2, 2, 2, 2, 2, 2, 2, 2, 2, 2, 2, 2, 2, 2, 2, 2, 2, 2, 2, 2, 2, 2, 2, 2, 2, 2, 2, 2, 2, 2, 2, 2, 2, 2, 2, 2, 2, 2, 2, 2, 2, 2, 2, 2, 2, 2, 2, 2, 2, 2, 2, 2, 2, 2, 2, 2, 2, 2, 2, 2, 2, 2, 2, 2, 2, 2, 2, 2, 2, 2, 2, 2, 2, 2, 2, 0, 0, 0, 0, 0, 0, 0, 0, 0, 0, 0, 0, 0, 0, 1, 1, 1, 1, 1, 1, 1, 1, 1, 1, 1, 1, 1, 1, 1, 1, 1, 1, 1, 1, 1, 1, 1, 1, 1, 1, 1, 1, 2, 2, 2, 2, 2, 2, 2, 2, 2, 2, 2, 2, 2, 2, 2, 2, 2, 2, 2, 2, 2, 2, 2, 2, 2, 2, 2, 2, 2, 2, 2, 2, 2, 2, 2, 2, 2, 2, 2, 2, 2, 2, 2, 2, 2, 2, 2, 2, 2, 2, 2, 2, 2, 2, 2, 2, 2, 2, 2, 2, 2, 2, 2, 2, 2, 2, 2, 2, 2, 2, 2, 2, 2, 2, 2, 2, 2, 2, 2, 2, 2, 2, 2, 2, 2, 2, 2, 2, 2, 2, 2, 2, 2, 2, 2, 2, 2, 2, 2, 2, 2, 2, 2, 2, 2, 2, 2, 2, 2, 2, 2, 2, 2, 2, 2, 2, 2, 2, 2, 2, 2, 2, 2, 2, 2, 2, 2, 2])
_uv = me_cylinder.uv_layers.new(name='UVMap')
_uv.uv.foreach_set('vector', [1.0, 0.5, 1.0, 1.0, 0.9167, 1.0, 0.9167, 0.5, 0.9167, 0.5, 0.9167, 1.0, 0.8333, 1.0, 0.8333, 0.5, 0.8333, 0.5, 0.8333, 1.0, 0.75, 1.0, 0.75, 0.5, 0.75, 0.5, 0.75, 1.0, 0.6667, 1.0, 0.6667, 0.5, 0.6667, 0.5, 0.6667, 1.0, 0.5833, 1.0, 0.5833, 0.5, 0.5833, 0.5, 0.5833, 1.0, 0.5, 1.0, 0.5, 0.5, 0.5, 0.5, 0.5, 1.0, 0.4167, 1.0, 0.4167, 0.5, 0.4167, 0.5, 0.4167, 1.0, 0.3333, 1.0, 0.3333, 0.5, 0.3333, 0.5, 0.3333, 1.0, 0.25, 1.0, 0.25, 0.5, 0.25, 0.5, 0.25, 1.0, 0.1667, 1.0, 0.1667, 0.5, 0.37, 0.4578, 0.25, 0.49, 0.13, 0.4578, 0.04215, 0.37, 0.01, 0.25, 0.04215, 0.13, 0.13, 0.04215, 0.25, 0.01, 0.37, 0.04215, 0.4578, 0.13, 0.49, 0.25, 0.4578, 0.37, 0.1667, 0.5, 0.1667, 1.0, 0.08333, 1.0, 0.08333, 0.5, 0.08333, 0.5, 0.08333, 1.0, 7.451e-08, 1.0, 7.451e-08, 0.5, 0.75, 0.49, 0.87, 0.4578, 0.9578, 0.37, 0.99, 0.25, 0.9578, 0.13, 0.87, 0.04215, 0.75, 0.01, 0.63, 0.04215, 0.5422, 0.13, 0.51, 0.25, 0.5422, 0.37, 0.63, 0.4578, 1.0, 0.5, 1.0, 1.0, 0.9167, 1.0, 0.9167, 0.5, 0.9167, 0.5, 0.9167, 1.0, 0.8333, 1.0, 0.8333, 0.5, 0.8333, 0.5, 0.8333, 1.0, 0.75, 1.0, 0.75, 0.5, 0.75, 0.5, 0.75, 1.0, 0.6667, 1.0, 0.6667, 0.5, 0.6667, 0.5, 0.6667, 1.0, 0.5833, 1.0, 0.5833, 0.5, 0.5833, 0.5, 0.5833, 1.0, 0.5, 1.0, 0.5, 0.5, 0.5, 0.5, 0.5, 1.0, 0.4167, 1.0, 0.4167, 0.5, 0.4167, 0.5, 0.4167, 1.0, 0.3333, 1.0, 0.3333, 0.5, 0.3333, 0.5, 0.3333, 1.0, 0.25, 1.0, 0.25, 0.5, 0.25, 0.5, 0.25, 1.0, 0.1667, 1.0, 0.1667, 0.5, 0.37, 0.4578, 0.25, 0.49, 0.13, 0.4578, 0.04215, 0.37, 0.01, 0.25, 0.04215, 0.13, 0.13, 0.04215, 0.25, 0.01, 0.37, 0.04215, 0.4578, 0.13, 0.49, 0.25, 0.4578, 0.37, 0.1667, 0.5, 0.1667, 1.0, 0.08333, 1.0, 0.08333, 0.5, 0.08333, 0.5, 0.08333, 1.0, 7.451e-08, 1.0, 7.451e-08, 0.5, 0.75, 0.49, 0.87, 0.4578, 0.9578, 0.37, 0.99, 0.25, 0.9578, 0.13, 0.87, 0.04215, 0.75, 0.01, 0.63, 0.04215, 0.5422, 0.13, 0.51, 0.25, 0.5422, 0.37, 0.63, 0.4578, 1.0, 0.5, 1.0, 1.0, 0.9167, 1.0, 0.9167, 0.5, 0.9167, 0.5, 0.9167, 1.0, 0.8333, 1.0, 0.8333, 0.5, 0.8333, 0.5, 0.8333, 1.0, 0.75, 1.0, 0.75, 0.5, 0.75, 0.5, 0.75, 1.0, 0.6667, 1.0, 0.6667, 0.5, 0.6667, 0.5, 0.6667, 1.0, 0.5833, 1.0, 0.5833, 0.5, 0.5833, 0.5, 0.5833, 1.0, 0.5, 1.0, 0.5, 0.5, 0.5, 0.5, 0.5, 1.0, 0.4167, 1.0, 0.4167, 0.5, 0.4167, 0.5, 0.4167, 1.0, 0.3333, 1.0, 0.3333, 0.5, 0.3333, 0.5, 0.3333, 1.0, 0.25, 1.0, 0.25, 0.5, 0.25, 0.5, 0.25, 1.0, 0.1667, 1.0, 0.1667, 0.5, 0.37, 0.4578, 0.25, 0.49, 0.13, 0.4578, 0.04215, 0.37, 0.01, 0.25, 0.04215, 0.13, 0.13, 0.04215, 0.25, 0.01, 0.37, 0.04215, 0.4578, 0.13, 0.49, 0.25, 0.4578, 0.37, 0.1667, 0.5, 0.1667, 1.0, 0.08333, 1.0, 0.08333, 0.5, 0.08333, 0.5, 0.08333, 1.0, 7.451e-08, 1.0, 7.451e-08, 0.5, 0.75, 0.49, 0.87, 0.4578, 0.9578, 0.37, 0.99, 0.25, 0.9578, 0.13, 0.87, 0.04215, 0.75, 0.01, 0.63, 0.04215, 0.5422, 0.13, 0.51, 0.25, 0.5422, 0.37, 0.63, 0.4578, 0.5, 0.5, 0.5625, 0.5, 0.5625, 0.75, 0.5, 0.75, 0.5, 0.75, 0.5625, 0.75, 0.5625, 1.0, 0.5, 1.0, 0.5, 0.0, 0.5625, 0.0, 0.5625, 0.25, 0.5, 0.25, 0.5, 0.25, 0.5625, 0.25, 0.5625, 0.5, 0.5, 0.5, 0.5625, 0.5, 0.625, 0.5, 0.625, 0.75, 0.5625, 0.75, 0.5625, 0.75, 0.625, 0.75, 0.625, 1.0, 0.5625, 1.0, 0.5625, 0.0, 0.625, 0.0, 0.625, 0.25, 0.5625, 0.25, 0.5625, 0.25, 0.625, 0.25, 0.625, 0.5, 0.5625, 0.5, 0.625, 0.5, 0.6875, 0.5, 0.6875, 0.75, 0.625, 0.75, 0.625, 0.75, 0.6875, 0.75, 0.6875, 1.0, 0.625, 1.0, 0.625, 0.0, 0.6875, 0.0, 0.6875, 0.25, 0.625, 0.25, 0.625, 0.25, 0.6875, 0.25, 0.6875, 0.5, 0.625, 0.5, 0.6875, 0.5, 0.75, 0.5, 0.75, 0.75, 0.6875, 0.75, 0.6875, 0.75, 0.75, 0.75, 0.75, 1.0, 0.6875, 1.0, 0.6875, 0.0, 0.75, 0.0, 0.75, 0.25, 0.6875, 0.25, 0.6875, 0.25, 0.75, 0.25, 0.75, 0.5, 0.6875, 0.5, 0.75, 0.5, 0.8125, 0.5, 0.8125, 0.75, 0.75, 0.75, 0.75, 0.75, 0.8125, 0.75, 0.8125, 1.0, 0.75, 1.0, 0.75, 0.0, 0.8125, 0.0, 0.8125, 0.25, 0.75, 0.25, 0.75, 0.25, 0.8125, 0.25, 0.8125, 0.5, 0.75, 0.5, 0.8125, 0.5, 0.875, 0.5, 0.875, 0.75, 0.8125, 0.75, 0.8125, 0.75, 0.875, 0.75, 0.875, 1.0, 0.8125, 1.0, 0.8125, 0.0, 0.875, 0.0, 0.875, 0.25, 0.8125, 0.25, 0.8125, 0.25, 0.875, 0.25, 0.875, 0.5, 0.8125, 0.5, 0.875, 0.5, 0.9375, 0.5, 0.9375, 0.75, 0.875, 0.75, 0.875, 0.75, 0.9375, 0.75, 0.9375, 1.0, 0.875, 1.0, 0.875, 0.0, 0.9375, 0.0, 0.9375, 0.25, 0.875, 0.25, 0.875, 0.25, 0.9375, 0.25, 0.9375, 0.5, 0.875, 0.5, 0.9375, 0.5, 1.0, 0.5, 1.0, 0.75, 0.9375, 0.75, 0.9375, 0.75, 1.0, 0.75, 1.0, 1.0, 0.9375, 1.0, 0.9375, 0.0, 1.0, 0.0, 1.0, 0.25, 0.9375, 0.25, 0.9375, 0.25, 1.0, 0.25, 1.0, 0.5, 0.9375, 0.5, 0.0, 0.5, 0.0625, 0.5, 0.0625, 0.75, 0.0, 0.75, 0.0, 0.75, 0.0625, 0.75, 0.0625, 1.0, 0.0, 1.0, 0.0, 0.0, 0.0625, 0.0, 0.0625, 0.25, 0.0, 0.25, 0.0, 0.25, 0.0625, 0.25, 0.0625, 0.5, 0.0, 0.5, 0.0625, 0.5, 0.125, 0.5, 0.125, 0.75, 0.0625, 0.75, 0.0625, 0.75, 0.125, 0.75, 0.125, 1.0, 0.0625, 1.0, 0.0625, 0.0, 0.125, 0.0, 0.125, 0.25, 0.0625, 0.25, 0.0625, 0.25, 0.125, 0.25, 0.125, 0.5, 0.0625, 0.5, 0.125, 0.5, 0.1875, 0.5, 0.1875, 0.75, 0.125, 0.75, 0.125, 0.75, 0.1875, 0.75, 0.1875, 1.0, 0.125, 1.0, 0.125, 0.0, 0.1875, 0.0, 0.1875, 0.25, 0.125, 0.25, 0.125, 0.25, 0.1875, 0.25, 0.1875, 0.5, 0.125, 0.5, 0.1875, 0.5, 0.25, 0.5, 0.25, 0.75, 0.1875, 0.75, 0.1875, 0.75, 0.25, 0.75, 0.25, 1.0, 0.1875, 1.0, 0.1875, 0.0, 0.25, 0.0, 0.25, 0.25, 0.1875, 0.25, 0.1875, 0.25, 0.25, 0.25, 0.25, 0.5, 0.1875, 0.5, 0.25, 0.5, 0.3125, 0.5, 0.3125, 0.75, 0.25, 0.75, 0.25, 0.75, 0.3125, 0.75, 0.3125, 1.0, 0.25, 1.0, 0.25, 0.0, 0.3125, 0.0, 0.3125, 0.25, 0.25, 0.25, 0.25, 0.25, 0.3125, 0.25, 0.3125, 0.5, 0.25, 0.5, 0.3125, 0.5, 0.375, 0.5, 0.375, 0.75, 0.3125, 0.75, 0.3125, 0.75, 0.375, 0.75, 0.375, 1.0, 0.3125, 1.0, 0.3125, 0.0, 0.375, 0.0, 0.375, 0.25, 0.3125, 0.25, 0.3125, 0.25, 0.375, 0.25, 0.375, 0.5, 0.3125, 0.5, 0.375, 0.5, 0.4375, 0.5, 0.4375, 0.75, 0.375, 0.75, 0.375, 0.75, 0.4375, 0.75, 0.4375, 1.0, 0.375, 1.0, 0.375, 0.0, 0.4375, 0.0, 0.4375, 0.25, 0.375, 0.25, 0.375, 0.25, 0.4375, 0.25, 0.4375, 0.5, 0.375, 0.5, 0.4375, 0.5, 0.5, 0.5, 0.5, 0.75, 0.4375, 0.75, 0.4375, 0.75, 0.5, 0.75, 0.5, 1.0, 0.4375, 1.0, 0.4375, 0.0, 0.5, 0.0, 0.5, 0.25, 0.4375, 0.25, 0.4375, 0.25, 0.5, 0.25, 0.5, 0.5, 0.4375, 0.5, 0.5, 0.5, 0.5625, 0.5, 0.5625, 0.75, 0.5, 0.75, 0.5, 0.75, 0.5625, 0.75, 0.5625, 1.0, 0.5, 1.0, 0.5, 0.0, 0.5625, 0.0, 0.5625, 0.25, 0.5, 0.25, 0.5, 0.25, 0.5625, 0.25, 0.5625, 0.5, 0.5, 0.5, 0.5625, 0.5, 0.625, 0.5, 0.625, 0.75, 0.5625, 0.75, 0.5625, 0.75, 0.625, 0.75, 0.625, 1.0, 0.5625, 1.0, 0.5625, 0.0, 0.625, 0.0, 0.625, 0.25, 0.5625, 0.25, 0.5625, 0.25, 0.625, 0.25, 0.625, 0.5, 0.5625, 0.5, 0.625, 0.5, 0.6875, 0.5, 0.6875, 0.75, 0.625, 0.75, 0.625, 0.75, 0.6875, 0.75, 0.6875, 1.0, 0.625, 1.0, 0.625, 0.0, 0.6875, 0.0, 0.6875, 0.25, 0.625, 0.25, 0.625, 0.25, 0.6875, 0.25, 0.6875, 0.5, 0.625, 0.5, 0.6875, 0.5, 0.75, 0.5, 0.75, 0.75, 0.6875, 0.75, 0.6875, 0.75, 0.75, 0.75, 0.75, 1.0, 0.6875, 1.0, 0.6875, 0.0, 0.75, 0.0, 0.75, 0.25, 0.6875, 0.25, 0.6875, 0.25, 0.75, 0.25, 0.75, 0.5, 0.6875, 0.5, 0.75, 0.5, 0.8125, 0.5, 0.8125, 0.75, 0.75, 0.75, 0.75, 0.75, 0.8125, 0.75, 0.8125, 1.0, 0.75, 1.0, 0.75, 0.0, 0.8125, 0.0, 0.8125, 0.25, 0.75, 0.25, 0.75, 0.25, 0.8125, 0.25, 0.8125, 0.5, 0.75, 0.5, 0.8125, 0.5, 0.875, 0.5, 0.875, 0.75, 0.8125, 0.75, 0.8125, 0.75, 0.875, 0.75, 0.875, 1.0, 0.8125, 1.0, 0.8125, 0.0, 0.875, 0.0, 0.875, 0.25, 0.8125, 0.25, 0.8125, 0.25, 0.875, 0.25, 0.875, 0.5, 0.8125, 0.5, 0.875, 0.5, 0.9375, 0.5, 0.9375, 0.75, 0.875, 0.75, 0.875, 0.75, 0.9375, 0.75, 0.9375, 1.0, 0.875, 1.0, 0.875, 0.0, 0.9375, 0.0, 0.9375, 0.25, 0.875, 0.25, 0.875, 0.25, 0.9375, 0.25, 0.9375, 0.5, 0.875, 0.5, 0.9375, 0.5, 1.0, 0.5, 1.0, 0.75, 0.9375, 0.75, 0.9375, 0.75, 1.0, 0.75, 1.0, 1.0, 0.9375, 1.0, 0.9375, 0.0, 1.0, 0.0, 1.0, 0.25, 0.9375, 0.25, 0.9375, 0.25, 1.0, 0.25, 1.0, 0.5, 0.9375, 0.5, 0.0, 0.5, 0.0625, 0.5, 0.0625, 0.75, 0.0, 0.75, 0.0, 0.75, 0.0625, 0.75, 0.0625, 1.0, 0.0, 1.0, 0.0, 0.0, 0.0625, 0.0, 0.0625, 0.25, 0.0, 0.25, 0.0, 0.25, 0.0625, 0.25, 0.0625, 0.5, 0.0, 0.5, 0.0625, 0.5, 0.125, 0.5, 0.125, 0.75, 0.0625, 0.75, 0.0625, 0.75, 0.125, 0.75, 0.125, 1.0, 0.0625, 1.0, 0.0625, 0.0, 0.125, 0.0, 0.125, 0.25, 0.0625, 0.25, 0.0625, 0.25, 0.125, 0.25, 0.125, 0.5, 0.0625, 0.5, 0.125, 0.5, 0.1875, 0.5, 0.1875, 0.75, 0.125, 0.75, 0.125, 0.75, 0.1875, 0.75, 0.1875, 1.0, 0.125, 1.0, 0.125, 0.0, 0.1875, 0.0, 0.1875, 0.25, 0.125, 0.25, 0.125, 0.25, 0.1875, 0.25, 0.1875, 0.5, 0.125, 0.5, 0.1875, 0.5, 0.25, 0.5, 0.25, 0.75, 0.1875, 0.75, 0.1875, 0.75, 0.25, 0.75, 0.25, 1.0, 0.1875, 1.0, 0.1875, 0.0, 0.25, 0.0, 0.25, 0.25, 0.1875, 0.25, 0.1875, 0.25, 0.25, 0.25, 0.25, 0.5, 0.1875, 0.5, 0.25, 0.5, 0.3125, 0.5, 0.3125, 0.75, 0.25, 0.75, 0.25, 0.75, 0.3125, 0.75, 0.3125, 1.0, 0.25, 1.0, 0.25, 0.0, 0.3125, 0.0, 0.3125, 0.25, 0.25, 0.25, 0.25, 0.25, 0.3125, 0.25, 0.3125, 0.5, 0.25, 0.5, 0.3125, 0.5, 0.375, 0.5, 0.375, 0.75, 0.3125, 0.75, 0.3125, 0.75, 0.375, 0.75, 0.375, 1.0, 0.3125, 1.0, 0.3125, 0.0, 0.375, 0.0, 0.375, 0.25, 0.3125, 0.25, 0.3125, 0.25, 0.375, 0.25, 0.375, 0.5, 0.3125, 0.5, 0.375, 0.5, 0.4375, 0.5, 0.4375, 0.75, 0.375, 0.75, 0.375, 0.75, 0.4375, 0.75, 0.4375, 1.0, 0.375, 1.0, 0.375, 0.0, 0.4375, 0.0, 0.4375, 0.25, 0.375, 0.25, 0.375, 0.25, 0.4375, 0.25, 0.4375, 0.5, 0.375, 0.5, 0.4375, 0.5, 0.5, 0.5, 0.5, 0.75, 0.4375, 0.75, 0.4375, 0.75, 0.5, 0.75, 0.5, 1.0, 0.4375, 1.0, 0.4375, 0.0, 0.5, 0.0, 0.5, 0.25, 0.4375, 0.25, 0.4375, 0.25, 0.5, 0.25, 0.5, 0.5, 0.4375, 0.5, 1.0, 0.5, 1.0, 1.0, 0.9167, 1.0, 0.9167, 0.5, 0.9167, 0.5, 0.9167, 1.0, 0.8333, 1.0, 0.8333, 0.5, 0.8333, 0.5, 0.8333, 1.0, 0.75, 1.0, 0.75, 0.5, 0.75, 0.5, 0.75, 1.0, 0.6667, 1.0, 0.6667, 0.5, 0.6667, 0.5, 0.6667, 1.0, 0.5833, 1.0, 0.5833, 0.5, 0.5833, 0.5, 0.5833, 1.0, 0.5, 1.0, 0.5, 0.5, 0.5, 0.5, 0.5, 1.0, 0.4167, 1.0, 0.4167, 0.5, 0.4167, 0.5, 0.4167, 1.0, 0.3333, 1.0, 0.3333, 0.5, 0.3333, 0.5, 0.3333, 1.0, 0.25, 1.0, 0.25, 0.5, 0.25, 0.5, 0.25, 1.0, 0.1667, 1.0, 0.1667, 0.5, 0.37, 0.4578, 0.25, 0.49, 0.13, 0.4578, 0.04215, 0.37, 0.01, 0.25, 0.04215, 0.13, 0.13, 0.04215, 0.25, 0.01, 0.37, 0.04215, 0.4578, 0.13, 0.49, 0.25, 0.4578, 0.37, 0.1667, 0.5, 0.1667, 1.0, 0.08333, 1.0, 0.08333, 0.5, 0.08333, 0.5, 0.08333, 1.0, 7.451e-08, 1.0, 7.451e-08, 0.5, 0.75, 0.49, 0.87, 0.4578, 0.9578, 0.37, 0.99, 0.25, 0.9578, 0.13, 0.87, 0.04215, 0.75, 0.01, 0.63, 0.04215, 0.5422, 0.13, 0.51, 0.25, 0.5422, 0.37, 0.63, 0.4578, 1.0, 0.5, 1.0, 1.0, 0.9167, 1.0, 0.9167, 0.5, 0.9167, 0.5, 0.9167, 1.0, 0.8333, 1.0, 0.8333, 0.5, 0.8333, 0.5, 0.8333, 1.0, 0.75, 1.0, 0.75, 0.5, 0.75, 0.5, 0.75, 1.0, 0.6667, 1.0, 0.6667, 0.5, 0.6667, 0.5, 0.6667, 1.0, 0.5833, 1.0, 0.5833, 0.5, 0.5833, 0.5, 0.5833, 1.0, 0.5, 1.0, 0.5, 0.5, 0.5, 0.5, 0.5, 1.0, 0.4167, 1.0, 0.4167, 0.5, 0.4167, 0.5, 0.4167, 1.0, 0.3333, 1.0, 0.3333, 0.5, 0.3333, 0.5, 0.3333, 1.0, 0.25, 1.0, 0.25, 0.5, 0.25, 0.5, 0.25, 1.0, 0.1667, 1.0, 0.1667, 0.5, 0.37, 0.4578, 0.25, 0.49, 0.13, 0.4578, 0.04215, 0.37, 0.01, 0.25, 0.04215, 0.13, 0.13, 0.04215, 0.25, 0.01, 0.37, 0.04215, 0.4578, 0.13, 0.49, 0.25, 0.4578, 0.37, 0.1667, 0.5, 0.1667, 1.0, 0.08333, 1.0, 0.08333, 0.5, 0.08333, 0.5, 0.08333, 1.0, 7.451e-08, 1.0, 7.451e-08, 0.5, 0.75, 0.49, 0.87, 0.4578, 0.9578, 0.37, 0.99, 0.25, 0.9578, 0.13, 0.87, 0.04215, 0.75, 0.01, 0.63, 0.04215, 0.5422, 0.13, 0.51, 0.25, 0.5422, 0.37, 0.63, 0.4578, 1.0, 0.5, 1.0, 1.0, 0.9167, 1.0, 0.9167, 0.5, 0.9167, 0.5, 0.9167, 1.0, 0.8333, 1.0, 0.8333, 0.5, 0.8333, 0.5, 0.8333, 1.0, 0.75, 1.0, 0.75, 0.5, 0.75, 0.5, 0.75, 1.0, 0.6667, 1.0, 0.6667, 0.5, 0.6667, 0.5, 0.6667, 1.0, 0.5833, 1.0, 0.5833, 0.5, 0.5833, 0.5, 0.5833, 1.0, 0.5, 1.0, 0.5, 0.5, 0.5, 0.5, 0.5, 1.0, 0.4167, 1.0, 0.4167, 0.5, 0.4167, 0.5, 0.4167, 1.0, 0.3333, 1.0, 0.3333, 0.5, 0.3333, 0.5, 0.3333, 1.0, 0.25, 1.0, 0.25, 0.5, 0.25, 0.5, 0.25, 1.0, 0.1667, 1.0, 0.1667, 0.5, 0.37, 0.4578, 0.25, 0.49, 0.13, 0.4578, 0.04215, 0.37, 0.01, 0.25, 0.04215, 0.13, 0.13, 0.04215, 0.25, 0.01, 0.37, 0.04215, 0.4578, 0.13, 0.49, 0.25, 0.4578, 0.37, 0.1667, 0.5, 0.1667, 1.0, 0.08333, 1.0, 0.08333, 0.5, 0.08333, 0.5, 0.08333, 1.0, 7.451e-08, 1.0, 7.451e-08, 0.5, 0.75, 0.49, 0.87, 0.4578, 0.9578, 0.37, 0.99, 0.25, 0.9578, 0.13, 0.87, 0.04215, 0.75, 0.01, 0.63, 0.04215, 0.5422, 0.13, 0.51, 0.25, 0.5422, 0.37, 0.63, 0.4578, 0.5, 0.5, 0.5625, 0.5, 0.5625, 0.75, 0.5, 0.75, 0.5, 0.75, 0.5625, 0.75, 0.5625, 1.0, 0.5, 1.0, 0.5, 0.0, 0.5625, 0.0, 0.5625, 0.25, 0.5, 0.25, 0.5, 0.25, 0.5625, 0.25, 0.5625, 0.5, 0.5, 0.5, 0.5625, 0.5, 0.625, 0.5, 0.625, 0.75, 0.5625, 0.75, 0.5625, 0.75, 0.625, 0.75, 0.625, 1.0, 0.5625, 1.0, 0.5625, 0.0, 0.625, 0.0, 0.625, 0.25, 0.5625, 0.25, 0.5625, 0.25, 0.625, 0.25, 0.625, 0.5, 0.5625, 0.5, 0.625, 0.5, 0.6875, 0.5, 0.6875, 0.75, 0.625, 0.75, 0.625, 0.75, 0.6875, 0.75, 0.6875, 1.0, 0.625, 1.0, 0.625, 0.0, 0.6875, 0.0, 0.6875, 0.25, 0.625, 0.25, 0.625, 0.25, 0.6875, 0.25, 0.6875, 0.5, 0.625, 0.5, 0.6875, 0.5, 0.75, 0.5, 0.75, 0.75, 0.6875, 0.75, 0.6875, 0.75, 0.75, 0.75, 0.75, 1.0, 0.6875, 1.0, 0.6875, 0.0, 0.75, 0.0, 0.75, 0.25, 0.6875, 0.25, 0.6875, 0.25, 0.75, 0.25, 0.75, 0.5, 0.6875, 0.5, 0.75, 0.5, 0.8125, 0.5, 0.8125, 0.75, 0.75, 0.75, 0.75, 0.75, 0.8125, 0.75, 0.8125, 1.0, 0.75, 1.0, 0.75, 0.0, 0.8125, 0.0, 0.8125, 0.25, 0.75, 0.25, 0.75, 0.25, 0.8125, 0.25, 0.8125, 0.5, 0.75, 0.5, 0.8125, 0.5, 0.875, 0.5, 0.875, 0.75, 0.8125, 0.75, 0.8125, 0.75, 0.875, 0.75, 0.875, 1.0, 0.8125, 1.0, 0.8125, 0.0, 0.875, 0.0, 0.875, 0.25, 0.8125, 0.25, 0.8125, 0.25, 0.875, 0.25, 0.875, 0.5, 0.8125, 0.5, 0.875, 0.5, 0.9375, 0.5, 0.9375, 0.75, 0.875, 0.75, 0.875, 0.75, 0.9375, 0.75, 0.9375, 1.0, 0.875, 1.0, 0.875, 0.0, 0.9375, 0.0, 0.9375, 0.25, 0.875, 0.25, 0.875, 0.25, 0.9375, 0.25, 0.9375, 0.5, 0.875, 0.5, 0.9375, 0.5, 1.0, 0.5, 1.0, 0.75, 0.9375, 0.75, 0.9375, 0.75, 1.0, 0.75, 1.0, 1.0, 0.9375, 1.0, 0.9375, 0.0, 1.0, 0.0, 1.0, 0.25, 0.9375, 0.25, 0.9375, 0.25, 1.0, 0.25, 1.0, 0.5, 0.9375, 0.5, 0.0, 0.5, 0.0625, 0.5, 0.0625, 0.75, 0.0, 0.75, 0.0, 0.75, 0.0625, 0.75, 0.0625, 1.0, 0.0, 1.0, 0.0, 0.0, 0.0625, 0.0, 0.0625, 0.25, 0.0, 0.25, 0.0, 0.25, 0.0625, 0.25, 0.0625, 0.5, 0.0, 0.5, 0.0625, 0.5, 0.125, 0.5, 0.125, 0.75, 0.0625, 0.75, 0.0625, 0.75, 0.125, 0.75, 0.125, 1.0, 0.0625, 1.0, 0.0625, 0.0, 0.125, 0.0, 0.125, 0.25, 0.0625, 0.25, 0.0625, 0.25, 0.125, 0.25, 0.125, 0.5, 0.0625, 0.5, 0.125, 0.5, 0.1875, 0.5, 0.1875, 0.75, 0.125, 0.75, 0.125, 0.75, 0.1875, 0.75, 0.1875, 1.0, 0.125, 1.0, 0.125, 0.0, 0.1875, 0.0, 0.1875, 0.25, 0.125, 0.25, 0.125, 0.25, 0.1875, 0.25, 0.1875, 0.5, 0.125, 0.5, 0.1875, 0.5, 0.25, 0.5, 0.25, 0.75, 0.1875, 0.75, 0.1875, 0.75, 0.25, 0.75, 0.25, 1.0, 0.1875, 1.0, 0.1875, 0.0, 0.25, 0.0, 0.25, 0.25, 0.1875, 0.25, 0.1875, 0.25, 0.25, 0.25, 0.25, 0.5, 0.1875, 0.5, 0.25, 0.5, 0.3125, 0.5, 0.3125, 0.75, 0.25, 0.75, 0.25, 0.75, 0.3125, 0.75, 0.3125, 1.0, 0.25, 1.0, 0.25, 0.0, 0.3125, 0.0, 0.3125, 0.25, 0.25, 0.25, 0.25, 0.25, 0.3125, 0.25, 0.3125, 0.5, 0.25, 0.5, 0.3125, 0.5, 0.375, 0.5, 0.375, 0.75, 0.3125, 0.75, 0.3125, 0.75, 0.375, 0.75, 0.375, 1.0, 0.3125, 1.0, 0.3125, 0.0, 0.375, 0.0, 0.375, 0.25, 0.3125, 0.25, 0.3125, 0.25, 0.375, 0.25, 0.375, 0.5, 0.3125, 0.5, 0.375, 0.5, 0.4375, 0.5, 0.4375, 0.75, 0.375, 0.75, 0.375, 0.75, 0.4375, 0.75, 0.4375, 1.0, 0.375, 1.0, 0.375, 0.0, 0.4375, 0.0, 0.4375, 0.25, 0.375, 0.25, 0.375, 0.25, 0.4375, 0.25, 0.4375, 0.5, 0.375, 0.5, 0.4375, 0.5, 0.5, 0.5, 0.5, 0.75, 0.4375, 0.75, 0.4375, 0.75, 0.5, 0.75, 0.5, 1.0, 0.4375, 1.0, 0.4375, 0.0, 0.5, 0.0, 0.5, 0.25, 0.4375, 0.25, 0.4375, 0.25, 0.5, 0.25, 0.5, 0.5, 0.4375, 0.5, 0.5, 0.5, 0.5625, 0.5, 0.5625, 0.75, 0.5, 0.75, 0.5, 0.75, 0.5625, 0.75, 0.5625, 1.0, 0.5, 1.0, 0.5, 0.0, 0.5625, 0.0, 0.5625, 0.25, 0.5, 0.25, 0.5, 0.25, 0.5625, 0.25, 0.5625, 0.5, 0.5, 0.5, 0.5625, 0.5, 0.625, 0.5, 0.625, 0.75, 0.5625, 0.75, 0.5625, 0.75, 0.625, 0.75, 0.625, 1.0, 0.5625, 1.0, 0.5625, 0.0, 0.625, 0.0, 0.625, 0.25, 0.5625, 0.25, 0.5625, 0.25, 0.625, 0.25, 0.625, 0.5, 0.5625, 0.5, 0.625, 0.5, 0.6875, 0.5, 0.6875, 0.75, 0.625, 0.75, 0.625, 0.75, 0.6875, 0.75, 0.6875, 1.0, 0.625, 1.0, 0.625, 0.0, 0.6875, 0.0, 0.6875, 0.25, 0.625, 0.25, 0.625, 0.25, 0.6875, 0.25, 0.6875, 0.5, 0.625, 0.5, 0.6875, 0.5, 0.75, 0.5, 0.75, 0.75, 0.6875, 0.75, 0.6875, 0.75, 0.75, 0.75, 0.75, 1.0, 0.6875, 1.0, 0.6875, 0.0, 0.75, 0.0, 0.75, 0.25, 0.6875, 0.25, 0.6875, 0.25, 0.75, 0.25, 0.75, 0.5, 0.6875, 0.5, 0.75, 0.5, 0.8125, 0.5, 0.8125, 0.75, 0.75, 0.75, 0.75, 0.75, 0.8125, 0.75, 0.8125, 1.0, 0.75, 1.0, 0.75, 0.0, 0.8125, 0.0, 0.8125, 0.25, 0.75, 0.25, 0.75, 0.25, 0.8125, 0.25, 0.8125, 0.5, 0.75, 0.5, 0.8125, 0.5, 0.875, 0.5, 0.875, 0.75, 0.8125, 0.75, 0.8125, 0.75, 0.875, 0.75, 0.875, 1.0, 0.8125, 1.0, 0.8125, 0.0, 0.875, 0.0, 0.875, 0.25, 0.8125, 0.25, 0.8125, 0.25, 0.875, 0.25, 0.875, 0.5, 0.8125, 0.5, 0.875, 0.5, 0.9375, 0.5, 0.9375, 0.75, 0.875, 0.75, 0.875, 0.75, 0.9375, 0.75, 0.9375, 1.0, 0.875, 1.0, 0.875, 0.0, 0.9375, 0.0, 0.9375, 0.25, 0.875, 0.25, 0.875, 0.25, 0.9375, 0.25, 0.9375, 0.5, 0.875, 0.5, 0.9375, 0.5, 1.0, 0.5, 1.0, 0.75, 0.9375, 0.75, 0.9375, 0.75, 1.0, 0.75, 1.0, 1.0, 0.9375, 1.0, 0.9375, 0.0, 1.0, 0.0, 1.0, 0.25, 0.9375, 0.25, 0.9375, 0.25, 1.0, 0.25, 1.0, 0.5, 0.9375, 0.5, 0.0, 0.5, 0.0625, 0.5, 0.0625, 0.75, 0.0, 0.75, 0.0, 0.75, 0.0625, 0.75, 0.0625, 1.0, 0.0, 1.0, 0.0, 0.0, 0.0625, 0.0, 0.0625, 0.25, 0.0, 0.25, 0.0, 0.25, 0.0625, 0.25, 0.0625, 0.5, 0.0, 0.5, 0.0625, 0.5, 0.125, 0.5, 0.125, 0.75, 0.0625, 0.75, 0.0625, 0.75, 0.125, 0.75, 0.125, 1.0, 0.0625, 1.0, 0.0625, 0.0, 0.125, 0.0, 0.125, 0.25, 0.0625, 0.25, 0.0625, 0.25, 0.125, 0.25, 0.125, 0.5, 0.0625, 0.5, 0.125, 0.5, 0.1875, 0.5, 0.1875, 0.75, 0.125, 0.75, 0.125, 0.75, 0.1875, 0.75, 0.1875, 1.0, 0.125, 1.0, 0.125, 0.0, 0.1875, 0.0, 0.1875, 0.25, 0.125, 0.25, 0.125, 0.25, 0.1875, 0.25, 0.1875, 0.5, 0.125, 0.5, 0.1875, 0.5, 0.25, 0.5, 0.25, 0.75, 0.1875, 0.75, 0.1875, 0.75, 0.25, 0.75, 0.25, 1.0, 0.1875, 1.0, 0.1875, 0.0, 0.25, 0.0, 0.25, 0.25, 0.1875, 0.25, 0.1875, 0.25, 0.25, 0.25, 0.25, 0.5, 0.1875, 0.5, 0.25, 0.5, 0.3125, 0.5, 0.3125, 0.75, 0.25, 0.75, 0.25, 0.75, 0.3125, 0.75, 0.3125, 1.0, 0.25, 1.0, 0.25, 0.0, 0.3125, 0.0, 0.3125, 0.25, 0.25, 0.25, 0.25, 0.25, 0.3125, 0.25, 0.3125, 0.5, 0.25, 0.5, 0.3125, 0.5, 0.375, 0.5, 0.375, 0.75, 0.3125, 0.75, 0.3125, 0.75, 0.375, 0.75, 0.375, 1.0, 0.3125, 1.0, 0.3125, 0.0, 0.375, 0.0, 0.375, 0.25, 0.3125, 0.25, 0.3125, 0.25, 0.375, 0.25, 0.375, 0.5, 0.3125, 0.5, 0.375, 0.5, 0.4375, 0.5, 0.4375, 0.75, 0.375, 0.75, 0.375, 0.75, 0.4375, 0.75, 0.4375, 1.0, 0.375, 1.0, 0.375, 0.0, 0.4375, 0.0, 0.4375, 0.25, 0.375, 0.25, 0.375, 0.25, 0.4375, 0.25, 0.4375, 0.5, 0.375, 0.5, 0.4375, 0.5, 0.5, 0.5, 0.5, 0.75, 0.4375, 0.75, 0.4375, 0.75, 0.5, 0.75, 0.5, 1.0, 0.4375, 1.0, 0.4375, 0.0, 0.5, 0.0, 0.5, 0.25, 0.4375, 0.25, 0.4375, 0.25, 0.5, 0.25, 0.5, 0.5, 0.4375, 0.5, 1.0, 0.5, 1.0, 1.0, 0.9167, 1.0, 0.9167, 0.5, 0.9167, 0.5, 0.9167, 1.0, 0.8333, 1.0, 0.8333, 0.5, 0.8333, 0.5, 0.8333, 1.0, 0.75, 1.0, 0.75, 0.5, 0.75, 0.5, 0.75, 1.0, 0.6667, 1.0, 0.6667, 0.5, 0.6667, 0.5, 0.6667, 1.0, 0.5833, 1.0, 0.5833, 0.5, 0.5833, 0.5, 0.5833, 1.0, 0.5, 1.0, 0.5, 0.5, 0.5, 0.5, 0.5, 1.0, 0.4167, 1.0, 0.4167, 0.5, 0.4167, 0.5, 0.4167, 1.0, 0.3333, 1.0, 0.3333, 0.5, 0.3333, 0.5, 0.3333, 1.0, 0.25, 1.0, 0.25, 0.5, 0.25, 0.5, 0.25, 1.0, 0.1667, 1.0, 0.1667, 0.5, 0.37, 0.4578, 0.25, 0.49, 0.13, 0.4578, 0.04215, 0.37, 0.01, 0.25, 0.04215, 0.13, 0.13, 0.04215, 0.25, 0.01, 0.37, 0.04215, 0.4578, 0.13, 0.49, 0.25, 0.4578, 0.37, 0.1667, 0.5, 0.1667, 1.0, 0.08333, 1.0, 0.08333, 0.5, 0.08333, 0.5, 0.08333, 1.0, 7.451e-08, 1.0, 7.451e-08, 0.5, 0.75, 0.49, 0.87, 0.4578, 0.9578, 0.37, 0.99, 0.25, 0.9578, 0.13, 0.87, 0.04215, 0.75, 0.01, 0.63, 0.04215, 0.5422, 0.13, 0.51, 0.25, 0.5422, 0.37, 0.63, 0.4578, 1.0, 0.5, 1.0, 1.0, 0.9167, 1.0, 0.9167, 0.5, 0.9167, 0.5, 0.9167, 1.0, 0.8333, 1.0, 0.8333, 0.5, 0.8333, 0.5, 0.8333, 1.0, 0.75, 1.0, 0.75, 0.5, 0.75, 0.5, 0.75, 1.0, 0.6667, 1.0, 0.6667, 0.5, 0.6667, 0.5, 0.6667, 1.0, 0.5833, 1.0, 0.5833, 0.5, 0.5833, 0.5, 0.5833, 1.0, 0.5, 1.0, 0.5, 0.5, 0.5, 0.5, 0.5, 1.0, 0.4167, 1.0, 0.4167, 0.5, 0.4167, 0.5, 0.4167, 1.0, 0.3333, 1.0, 0.3333, 0.5, 0.3333, 0.5, 0.3333, 1.0, 0.25, 1.0, 0.25, 0.5, 0.25, 0.5, 0.25, 1.0, 0.1667, 1.0, 0.1667, 0.5, 0.37, 0.4578, 0.25, 0.49, 0.13, 0.4578, 0.04215, 0.37, 0.01, 0.25, 0.04215, 0.13, 0.13, 0.04215, 0.25, 0.01, 0.37, 0.04215, 0.4578, 0.13, 0.49, 0.25, 0.4578, 0.37, 0.1667, 0.5, 0.1667, 1.0, 0.08333, 1.0, 0.08333, 0.5, 0.08333, 0.5, 0.08333, 1.0, 7.451e-08, 1.0, 7.451e-08, 0.5, 0.75, 0.49, 0.87, 0.4578, 0.9578, 0.37, 0.99, 0.25, 0.9578, 0.13, 0.87, 0.04215, 0.75, 0.01, 0.63, 0.04215, 0.5422, 0.13, 0.51, 0.25, 0.5422, 0.37, 0.63, 0.4578, 1.0, 0.5, 1.0, 1.0, 0.9167, 1.0, 0.9167, 0.5, 0.9167, 0.5, 0.9167, 1.0, 0.8333, 1.0, 0.8333, 0.5, 0.8333, 0.5, 0.8333, 1.0, 0.75, 1.0, 0.75, 0.5, 0.75, 0.5, 0.75, 1.0, 0.6667, 1.0, 0.6667, 0.5, 0.6667, 0.5, 0.6667, 1.0, 0.5833, 1.0, 0.5833, 0.5, 0.5833, 0.5, 0.5833, 1.0, 0.5, 1.0, 0.5, 0.5, 0.5, 0.5, 0.5, 1.0, 0.4167, 1.0, 0.4167, 0.5, 0.4167, 0.5, 0.4167, 1.0, 0.3333, 1.0, 0.3333, 0.5, 0.3333, 0.5, 0.3333, 1.0, 0.25, 1.0, 0.25, 0.5, 0.25, 0.5, 0.25, 1.0, 0.1667, 1.0, 0.1667, 0.5, 0.37, 0.4578, 0.25, 0.49, 0.13, 0.4578, 0.04215, 0.37, 0.01, 0.25, 0.04215, 0.13, 0.13, 0.04215, 0.25, 0.01, 0.37, 0.04215, 0.4578, 0.13, 0.49, 0.25, 0.4578, 0.37, 0.1667, 0.5, 0.1667, 1.0, 0.08333, 1.0, 0.08333, 0.5, 0.08333, 0.5, 0.08333, 1.0, 7.451e-08, 1.0, 7.451e-08, 0.5, 0.75, 0.49, 0.87, 0.4578, 0.9578, 0.37, 0.99, 0.25, 0.9578, 0.13, 0.87, 0.04215, 0.75, 0.01, 0.63, 0.04215, 0.5422, 0.13, 0.51, 0.25, 0.5422, 0.37, 0.63, 0.4578, 0.5, 0.5, 0.5625, 0.5, 0.5625, 0.75, 0.5, 0.75, 0.5, 0.75, 0.5625, 0.75, 0.5625, 1.0, 0.5, 1.0, 0.5, 0.0, 0.5625, 0.0, 0.5625, 0.25, 0.5, 0.25, 0.5, 0.25, 0.5625, 0.25, 0.5625, 0.5, 0.5, 0.5, 0.5625, 0.5, 0.625, 0.5, 0.625, 0.75, 0.5625, 0.75, 0.5625, 0.75, 0.625, 0.75, 0.625, 1.0, 0.5625, 1.0, 0.5625, 0.0, 0.625, 0.0, 0.625, 0.25, 0.5625, 0.25, 0.5625, 0.25, 0.625, 0.25, 0.625, 0.5, 0.5625, 0.5, 0.625, 0.5, 0.6875, 0.5, 0.6875, 0.75, 0.625, 0.75, 0.625, 0.75, 0.6875, 0.75, 0.6875, 1.0, 0.625, 1.0, 0.625, 0.0, 0.6875, 0.0, 0.6875, 0.25, 0.625, 0.25, 0.625, 0.25, 0.6875, 0.25, 0.6875, 0.5, 0.625, 0.5, 0.6875, 0.5, 0.75, 0.5, 0.75, 0.75, 0.6875, 0.75, 0.6875, 0.75, 0.75, 0.75, 0.75, 1.0, 0.6875, 1.0, 0.6875, 0.0, 0.75, 0.0, 0.75, 0.25, 0.6875, 0.25, 0.6875, 0.25, 0.75, 0.25, 0.75, 0.5, 0.6875, 0.5, 0.75, 0.5, 0.8125, 0.5, 0.8125, 0.75, 0.75, 0.75, 0.75, 0.75, 0.8125, 0.75, 0.8125, 1.0, 0.75, 1.0, 0.75, 0.0, 0.8125, 0.0, 0.8125, 0.25, 0.75, 0.25, 0.75, 0.25, 0.8125, 0.25, 0.8125, 0.5, 0.75, 0.5, 0.8125, 0.5, 0.875, 0.5, 0.875, 0.75, 0.8125, 0.75, 0.8125, 0.75, 0.875, 0.75, 0.875, 1.0, 0.8125, 1.0, 0.8125, 0.0, 0.875, 0.0, 0.875, 0.25, 0.8125, 0.25, 0.8125, 0.25, 0.875, 0.25, 0.875, 0.5, 0.8125, 0.5, 0.875, 0.5, 0.9375, 0.5, 0.9375, 0.75, 0.875, 0.75, 0.875, 0.75, 0.9375, 0.75, 0.9375, 1.0, 0.875, 1.0, 0.875, 0.0, 0.9375, 0.0, 0.9375, 0.25, 0.875, 0.25, 0.875, 0.25, 0.9375, 0.25, 0.9375, 0.5, 0.875, 0.5, 0.9375, 0.5, 1.0, 0.5, 1.0, 0.75, 0.9375, 0.75, 0.9375, 0.75, 1.0, 0.75, 1.0, 1.0, 0.9375, 1.0, 0.9375, 0.0, 1.0, 0.0, 1.0, 0.25, 0.9375, 0.25, 0.9375, 0.25, 1.0, 0.25, 1.0, 0.5, 0.9375, 0.5, 0.0, 0.5, 0.0625, 0.5, 0.0625, 0.75, 0.0, 0.75, 0.0, 0.75, 0.0625, 0.75, 0.0625, 1.0, 0.0, 1.0, 0.0, 0.0, 0.0625, 0.0, 0.0625, 0.25, 0.0, 0.25, 0.0, 0.25, 0.0625, 0.25, 0.0625, 0.5, 0.0, 0.5, 0.0625, 0.5, 0.125, 0.5, 0.125, 0.75, 0.0625, 0.75, 0.0625, 0.75, 0.125, 0.75, 0.125, 1.0, 0.0625, 1.0, 0.0625, 0.0, 0.125, 0.0, 0.125, 0.25, 0.0625, 0.25, 0.0625, 0.25, 0.125, 0.25, 0.125, 0.5, 0.0625, 0.5, 0.125, 0.5, 0.1875, 0.5, 0.1875, 0.75, 0.125, 0.75, 0.125, 0.75, 0.1875, 0.75, 0.1875, 1.0, 0.125, 1.0, 0.125, 0.0, 0.1875, 0.0, 0.1875, 0.25, 0.125, 0.25, 0.125, 0.25, 0.1875, 0.25, 0.1875, 0.5, 0.125, 0.5, 0.1875, 0.5, 0.25, 0.5, 0.25, 0.75, 0.1875, 0.75, 0.1875, 0.75, 0.25, 0.75, 0.25, 1.0, 0.1875, 1.0, 0.1875, 0.0, 0.25, 0.0, 0.25, 0.25, 0.1875, 0.25, 0.1875, 0.25, 0.25, 0.25, 0.25, 0.5, 0.1875, 0.5, 0.25, 0.5, 0.3125, 0.5, 0.3125, 0.75, 0.25, 0.75, 0.25, 0.75, 0.3125, 0.75, 0.3125, 1.0, 0.25, 1.0, 0.25, 0.0, 0.3125, 0.0, 0.3125, 0.25, 0.25, 0.25, 0.25, 0.25, 0.3125, 0.25, 0.3125, 0.5, 0.25, 0.5, 0.3125, 0.5, 0.375, 0.5, 0.375, 0.75, 0.3125, 0.75, 0.3125, 0.75, 0.375, 0.75, 0.375, 1.0, 0.3125, 1.0, 0.3125, 0.0, 0.375, 0.0, 0.375, 0.25, 0.3125, 0.25, 0.3125, 0.25, 0.375, 0.25, 0.375, 0.5, 0.3125, 0.5, 0.375, 0.5, 0.4375, 0.5, 0.4375, 0.75, 0.375, 0.75, 0.375, 0.75, 0.4375, 0.75, 0.4375, 1.0, 0.375, 1.0, 0.375, 0.0, 0.4375, 0.0, 0.4375, 0.25, 0.375, 0.25, 0.375, 0.25, 0.4375, 0.25, 0.4375, 0.5, 0.375, 0.5, 0.4375, 0.5, 0.5, 0.5, 0.5, 0.75, 0.4375, 0.75, 0.4375, 0.75, 0.5, 0.75, 0.5, 1.0, 0.4375, 1.0, 0.4375, 0.0, 0.5, 0.0, 0.5, 0.25, 0.4375, 0.25, 0.4375, 0.25, 0.5, 0.25, 0.5, 0.5, 0.4375, 0.5, 0.5, 0.5, 0.5625, 0.5, 0.5625, 0.75, 0.5, 0.75, 0.5, 0.75, 0.5625, 0.75, 0.5625, 1.0, 0.5, 1.0, 0.5, 0.0, 0.5625, 0.0, 0.5625, 0.25, 0.5, 0.25, 0.5, 0.25, 0.5625, 0.25, 0.5625, 0.5, 0.5, 0.5, 0.5625, 0.5, 0.625, 0.5, 0.625, 0.75, 0.5625, 0.75, 0.5625, 0.75, 0.625, 0.75, 0.625, 1.0, 0.5625, 1.0, 0.5625, 0.0, 0.625, 0.0, 0.625, 0.25, 0.5625, 0.25, 0.5625, 0.25, 0.625, 0.25, 0.625, 0.5, 0.5625, 0.5, 0.625, 0.5, 0.6875, 0.5, 0.6875, 0.75, 0.625, 0.75, 0.625, 0.75, 0.6875, 0.75, 0.6875, 1.0, 0.625, 1.0, 0.625, 0.0, 0.6875, 0.0, 0.6875, 0.25, 0.625, 0.25, 0.625, 0.25, 0.6875, 0.25, 0.6875, 0.5, 0.625, 0.5, 0.6875, 0.5, 0.75, 0.5, 0.75, 0.75, 0.6875, 0.75, 0.6875, 0.75, 0.75, 0.75, 0.75, 1.0, 0.6875, 1.0, 0.6875, 0.0, 0.75, 0.0, 0.75, 0.25, 0.6875, 0.25, 0.6875, 0.25, 0.75, 0.25, 0.75, 0.5, 0.6875, 0.5, 0.75, 0.5, 0.8125, 0.5, 0.8125, 0.75, 0.75, 0.75, 0.75, 0.75, 0.8125, 0.75, 0.8125, 1.0, 0.75, 1.0, 0.75, 0.0, 0.8125, 0.0, 0.8125, 0.25, 0.75, 0.25, 0.75, 0.25, 0.8125, 0.25, 0.8125, 0.5, 0.75, 0.5, 0.8125, 0.5, 0.875, 0.5, 0.875, 0.75, 0.8125, 0.75, 0.8125, 0.75, 0.875, 0.75, 0.875, 1.0, 0.8125, 1.0, 0.8125, 0.0, 0.875, 0.0, 0.875, 0.25, 0.8125, 0.25, 0.8125, 0.25, 0.875, 0.25, 0.875, 0.5, 0.8125, 0.5, 0.875, 0.5, 0.9375, 0.5, 0.9375, 0.75, 0.875, 0.75, 0.875, 0.75, 0.9375, 0.75, 0.9375, 1.0, 0.875, 1.0, 0.875, 0.0, 0.9375, 0.0, 0.9375, 0.25, 0.875, 0.25, 0.875, 0.25, 0.9375, 0.25, 0.9375, 0.5, 0.875, 0.5, 0.9375, 0.5, 1.0, 0.5, 1.0, 0.75, 0.9375, 0.75, 0.9375, 0.75, 1.0, 0.75, 1.0, 1.0, 0.9375, 1.0, 0.9375, 0.0, 1.0, 0.0, 1.0, 0.25, 0.9375, 0.25, 0.9375, 0.25, 1.0, 0.25, 1.0, 0.5, 0.9375, 0.5, 0.0, 0.5, 0.0625, 0.5, 0.0625, 0.75, 0.0, 0.75, 0.0, 0.75, 0.0625, 0.75, 0.0625, 1.0, 0.0, 1.0, 0.0, 0.0, 0.0625, 0.0, 0.0625, 0.25, 0.0, 0.25, 0.0, 0.25, 0.0625, 0.25, 0.0625, 0.5, 0.0, 0.5, 0.0625, 0.5, 0.125, 0.5, 0.125, 0.75, 0.0625, 0.75, 0.0625, 0.75, 0.125, 0.75, 0.125, 1.0, 0.0625, 1.0, 0.0625, 0.0, 0.125, 0.0, 0.125, 0.25, 0.0625, 0.25, 0.0625, 0.25, 0.125, 0.25, 0.125, 0.5, 0.0625, 0.5, 0.125, 0.5, 0.1875, 0.5, 0.1875, 0.75, 0.125, 0.75, 0.125, 0.75, 0.1875, 0.75, 0.1875, 1.0, 0.125, 1.0, 0.125, 0.0, 0.1875, 0.0, 0.1875, 0.25, 0.125, 0.25, 0.125, 0.25, 0.1875, 0.25, 0.1875, 0.5, 0.125, 0.5, 0.1875, 0.5, 0.25, 0.5, 0.25, 0.75, 0.1875, 0.75, 0.1875, 0.75, 0.25, 0.75, 0.25, 1.0, 0.1875, 1.0, 0.1875, 0.0, 0.25, 0.0, 0.25, 0.25, 0.1875, 0.25, 0.1875, 0.25, 0.25, 0.25, 0.25, 0.5, 0.1875, 0.5, 0.25, 0.5, 0.3125, 0.5, 0.3125, 0.75, 0.25, 0.75, 0.25, 0.75, 0.3125, 0.75, 0.3125, 1.0, 0.25, 1.0, 0.25, 0.0, 0.3125, 0.0, 0.3125, 0.25, 0.25, 0.25, 0.25, 0.25, 0.3125, 0.25, 0.3125, 0.5, 0.25, 0.5, 0.3125, 0.5, 0.375, 0.5, 0.375, 0.75, 0.3125, 0.75, 0.3125, 0.75, 0.375, 0.75, 0.375, 1.0, 0.3125, 1.0, 0.3125, 0.0, 0.375, 0.0, 0.375, 0.25, 0.3125, 0.25, 0.3125, 0.25, 0.375, 0.25, 0.375, 0.5, 0.3125, 0.5, 0.375, 0.5, 0.4375, 0.5, 0.4375, 0.75, 0.375, 0.75, 0.375, 0.75, 0.4375, 0.75, 0.4375, 1.0, 0.375, 1.0, 0.375, 0.0, 0.4375, 0.0, 0.4375, 0.25, 0.375, 0.25, 0.375, 0.25, 0.4375, 0.25, 0.4375, 0.5, 0.375, 0.5, 0.4375, 0.5, 0.5, 0.5, 0.5, 0.75, 0.4375, 0.75, 0.4375, 0.75, 0.5, 0.75, 0.5, 1.0, 0.4375, 1.0, 0.4375, 0.0, 0.5, 0.0, 0.5, 0.25, 0.4375, 0.25, 0.4375, 0.25, 0.5, 0.25, 0.5, 0.5, 0.4375, 0.5])
me_cylinder.materials.append(mat_salt_worn_oak)
me_cylinder.materials.append(mat_cut_timber)
me_cylinder.materials.append(mat_hemp_lashings)
me_cylinder.update()

# ---- objects
ob_cargo_timber = bpy.data.objects.new('cargo-timber', me_cylinder)

# ---- transforms, parenting, visibility, modifiers, constraints
ob_cargo_timber.location = (0.0, 0.0, 0.0)
ob_cargo_timber.rotation_euler = (1.571, 0.0, 0.0)

# ---- collection membership
scene.collection.objects.link(ob_cargo_timber)

# ---- scene / render settings (as saved in the file)
scene.frame_start = 1; scene.frame_end = 250; scene.frame_set(1)
scene.render.engine = 'BLENDER_EEVEE_NEXT'
bpy.context.view_layer.update()

# ---- added for rendering (the .blend has no active camera and no usable light): camera, sun + grey world if the file has none
cam_auto = bpy.data.cameras.new('AutoCamera')
cam_auto.lens = 50.0
cam_auto.sensor_width = 36.0
cam_auto.clip_end = 1000.0
ob_auto_camera = bpy.data.objects.new('AutoCamera', cam_auto)
scene.collection.objects.link(ob_auto_camera)
ob_auto_camera.location = (2.13691, -2.56429, 1.91952)
ob_auto_camera.rotation_euler = (1.09748, -7.21219e-08, 0.694738)
scene.camera = ob_auto_camera
light_auto_sun = bpy.data.lights.new('AutoSun', 'SUN')
light_auto_sun.energy = 3.0
light_auto_sun.angle = 0.0523599
ob_auto_sun = bpy.data.objects.new('AutoSun', light_auto_sun)
scene.collection.objects.link(ob_auto_sun)
ob_auto_sun.rotation_euler = (0.872665, 0.174533, 0.523599)
if scene.world is None:
    world_auto = bpy.data.worlds.new('AutoWorld')
    world_auto.color = (0.3, 0.3, 0.3)
    scene.world = world_auto
bpy.context.view_layer.update()
